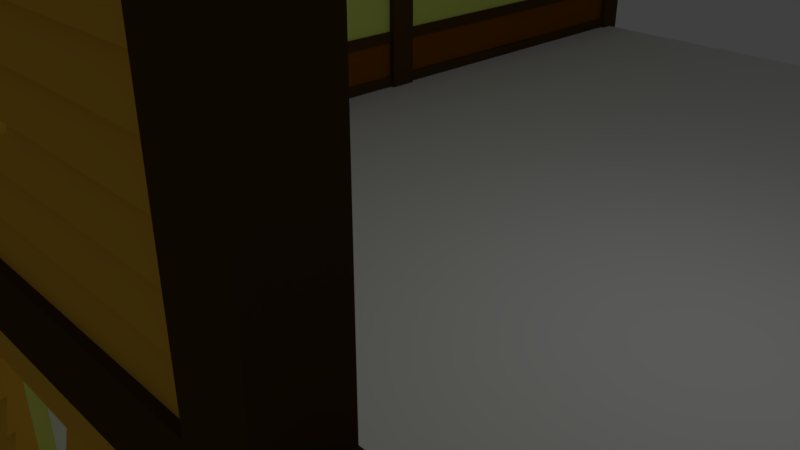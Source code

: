 # Source: Bar.blend  (saved by Blender 2.79.0; exported with 4.5.12 LTS)
import bpy
from mathutils import Matrix  # noqa: F401  (used for matrix-valued properties, if any)

bpy.ops.wm.read_factory_settings(use_empty=True)
scene = bpy.context.scene
scene.name = 'Scene'

# ---- collections
col_collection_1 = bpy.data.collections.new('Collection 1'); scene.collection.children.link(col_collection_1)

# ---- materials (node trees are filled in below, after node groups)
mat_bois = bpy.data.materials.new('Bois')
mat_bois.alpha_threshold = 0.0
mat_bois.use_transparent_shadow = False
mat_bois.diffuse_color = (0.08001, 0.04208, 0.0105, 1.0)
mat_bois.roughness = 0.5
mat_murext_001 = bpy.data.materials.new('MurExt.001')
mat_murext_001.alpha_threshold = 0.0
mat_murext_001.use_transparent_shadow = False
mat_murext_001.diffuse_color = (0.8, 0.4429, 0.04321, 1.0)
mat_murext_001.roughness = 0.5
mat_bois_003 = bpy.data.materials.new('Bois.003')
mat_bois_003.alpha_threshold = 0.0
mat_bois_003.use_transparent_shadow = False
mat_bois_003.diffuse_color = (0.08001, 0.04208, 0.0105, 1.0)
mat_bois_003.roughness = 0.5
mat_bois_004 = bpy.data.materials.new('Bois.004')
mat_bois_004.alpha_threshold = 0.0
mat_bois_004.use_transparent_shadow = False
mat_bois_004.diffuse_color = (0.08001, 0.04208, 0.0105, 1.0)
mat_bois_004.roughness = 0.5
mat_bois_005 = bpy.data.materials.new('Bois.005')
mat_bois_005.alpha_threshold = 0.0
mat_bois_005.use_transparent_shadow = False
mat_bois_005.diffuse_color = (0.08001, 0.04208, 0.0105, 1.0)
mat_bois_005.roughness = 0.5
mat_bois_006 = bpy.data.materials.new('Bois.006')
mat_bois_006.alpha_threshold = 0.0
mat_bois_006.use_transparent_shadow = False
mat_bois_006.diffuse_color = (0.08001, 0.04208, 0.0105, 1.0)
mat_bois_006.roughness = 0.5
mat_windows = bpy.data.materials.new('Windows')
mat_windows.alpha_threshold = 0.0
mat_windows.use_transparent_shadow = False
mat_windows.diffuse_color = (0.2462, 0.1233, 0.0259, 1.0)
mat_windows.roughness = 0.5
mat_bois_007 = bpy.data.materials.new('Bois.007')
mat_bois_007.alpha_threshold = 0.0
mat_bois_007.use_transparent_shadow = False
mat_bois_007.diffuse_color = (0.08001, 0.04208, 0.0105, 1.0)
mat_bois_007.roughness = 0.5
mat_murintdown_001 = bpy.data.materials.new('MurIntDown.001')
mat_murintdown_001.alpha_threshold = 0.0
mat_murintdown_001.use_transparent_shadow = False
mat_murintdown_001.diffuse_color = (0.2266, 0.07524, 0.0, 1.0)
mat_murintdown_001.roughness = 0.5
mat_murext_003 = bpy.data.materials.new('MurExt.003')
mat_murext_003.alpha_threshold = 0.0
mat_murext_003.use_transparent_shadow = False
mat_murext_003.diffuse_color = (0.8, 0.4429, 0.04321, 1.0)
mat_murext_003.roughness = 0.5
mat_murinthaut_001 = bpy.data.materials.new('MurIntHaut.001')
mat_murinthaut_001.alpha_threshold = 0.0
mat_murinthaut_001.use_transparent_shadow = False
mat_murinthaut_001.diffuse_color = (0.7076, 0.8, 0.1551, 1.0)
mat_murinthaut_001.roughness = 0.5
mat_bois_012 = bpy.data.materials.new('Bois.012')
mat_bois_012.alpha_threshold = 0.0
mat_bois_012.use_transparent_shadow = False
mat_bois_012.diffuse_color = (0.08001, 0.04208, 0.0105, 1.0)
mat_bois_012.roughness = 0.5
mat_bois_013 = bpy.data.materials.new('Bois.013')
mat_bois_013.alpha_threshold = 0.0
mat_bois_013.use_transparent_shadow = False
mat_bois_013.diffuse_color = (0.08001, 0.04208, 0.0105, 1.0)
mat_bois_013.roughness = 0.5
mat_murext_007 = bpy.data.materials.new('MurExt.007')
mat_murext_007.alpha_threshold = 0.0
mat_murext_007.use_transparent_shadow = False
mat_murext_007.diffuse_color = (0.8, 0.4429, 0.04321, 1.0)
mat_murext_007.roughness = 0.5
mat_murintdown = bpy.data.materials.new('MurIntDown')
mat_murintdown.alpha_threshold = 0.0
mat_murintdown.use_transparent_shadow = False
mat_murintdown.diffuse_color = (0.2266, 0.07524, 0.0, 1.0)
mat_murintdown.roughness = 0.5
mat_murinthaut = bpy.data.materials.new('MurIntHaut')
mat_murinthaut.alpha_threshold = 0.0
mat_murinthaut.use_transparent_shadow = False
mat_murinthaut.diffuse_color = (0.7076, 0.8, 0.1551, 1.0)
mat_murinthaut.roughness = 0.5
mat_bois_014 = bpy.data.materials.new('Bois.014')
mat_bois_014.alpha_threshold = 0.0
mat_bois_014.use_transparent_shadow = False
mat_bois_014.diffuse_color = (0.08001, 0.04208, 0.0105, 1.0)
mat_bois_014.roughness = 0.5
mat_bois_015 = bpy.data.materials.new('Bois.015')
mat_bois_015.alpha_threshold = 0.0
mat_bois_015.use_transparent_shadow = False
mat_bois_015.diffuse_color = (0.08001, 0.04208, 0.0105, 1.0)
mat_bois_015.roughness = 0.5
mat_bois_016 = bpy.data.materials.new('Bois.016')
mat_bois_016.alpha_threshold = 0.0
mat_bois_016.use_transparent_shadow = False
mat_bois_016.diffuse_color = (0.08001, 0.04208, 0.0105, 1.0)
mat_bois_016.roughness = 0.5
mat_bois_017 = bpy.data.materials.new('Bois.017')
mat_bois_017.alpha_threshold = 0.0
mat_bois_017.use_transparent_shadow = False
mat_bois_017.diffuse_color = (0.08001, 0.04208, 0.0105, 1.0)
mat_bois_017.roughness = 0.5
mat_bois_018 = bpy.data.materials.new('Bois.018')
mat_bois_018.alpha_threshold = 0.0
mat_bois_018.use_transparent_shadow = False
mat_bois_018.diffuse_color = (0.08001, 0.04208, 0.0105, 1.0)
mat_bois_018.roughness = 0.5
mat_windows_003 = bpy.data.materials.new('Windows.003')
mat_windows_003.alpha_threshold = 0.0
mat_windows_003.use_transparent_shadow = False
mat_windows_003.diffuse_color = (0.2462, 0.1233, 0.0259, 1.0)
mat_windows_003.roughness = 0.5
mat_windows_004 = bpy.data.materials.new('Windows.004')
mat_windows_004.alpha_threshold = 0.0
mat_windows_004.use_transparent_shadow = False
mat_windows_004.diffuse_color = (0.2462, 0.1233, 0.0259, 1.0)
mat_windows_004.roughness = 0.5
mat_murintup = bpy.data.materials.new('MurIntUp')
mat_murintup.alpha_threshold = 0.0
mat_murintup.use_transparent_shadow = False
mat_murintup.diffuse_color = (0.7076, 0.8, 0.1551, 1.0)
mat_murintup.roughness = 0.5
mat_murintup_001 = bpy.data.materials.new('MurIntUp.001')
mat_murintup_001.alpha_threshold = 0.0
mat_murintup_001.use_transparent_shadow = False
mat_murintup_001.diffuse_color = (0.7076, 0.8, 0.1551, 1.0)
mat_murintup_001.roughness = 0.5
mat_murext_004 = bpy.data.materials.new('MurExt.004')
mat_murext_004.alpha_threshold = 0.0
mat_murext_004.use_transparent_shadow = False
mat_murext_004.diffuse_color = (0.8, 0.4429, 0.04321, 1.0)
mat_murext_004.roughness = 0.5
mat_windows_006 = bpy.data.materials.new('Windows.006')
mat_windows_006.alpha_threshold = 0.0
mat_windows_006.use_transparent_shadow = False
mat_windows_006.diffuse_color = (0.2462, 0.1233, 0.0259, 1.0)
mat_windows_006.roughness = 0.5
mat_windows_005 = bpy.data.materials.new('Windows.005')
mat_windows_005.alpha_threshold = 0.0
mat_windows_005.use_transparent_shadow = False
mat_windows_005.diffuse_color = (0.2462, 0.1233, 0.0259, 1.0)
mat_windows_005.roughness = 0.5
mat_bois_021 = bpy.data.materials.new('Bois.021')
mat_bois_021.alpha_threshold = 0.0
mat_bois_021.use_transparent_shadow = False
mat_bois_021.diffuse_color = (0.08001, 0.04208, 0.0105, 1.0)
mat_bois_021.roughness = 0.5
mat_bois_022 = bpy.data.materials.new('Bois.022')
mat_bois_022.alpha_threshold = 0.0
mat_bois_022.use_transparent_shadow = False
mat_bois_022.diffuse_color = (0.08001, 0.04208, 0.0105, 1.0)
mat_bois_022.roughness = 0.5
mat_murintup_002 = bpy.data.materials.new('MurIntUp.002')
mat_murintup_002.alpha_threshold = 0.0
mat_murintup_002.use_transparent_shadow = False
mat_murintup_002.diffuse_color = (0.7076, 0.8, 0.1551, 1.0)
mat_murintup_002.roughness = 0.5
mat_murext_005 = bpy.data.materials.new('MurExt.005')
mat_murext_005.alpha_threshold = 0.0
mat_murext_005.use_transparent_shadow = False
mat_murext_005.diffuse_color = (0.8, 0.4429, 0.04321, 1.0)
mat_murext_005.roughness = 0.5
mat_bois_023 = bpy.data.materials.new('Bois.023')
mat_bois_023.alpha_threshold = 0.0
mat_bois_023.use_transparent_shadow = False
mat_bois_023.diffuse_color = (0.08001, 0.04208, 0.0105, 1.0)
mat_bois_023.roughness = 0.5
mat_murext_006 = bpy.data.materials.new('MurExt.006')
mat_murext_006.alpha_threshold = 0.0
mat_murext_006.use_transparent_shadow = False
mat_murext_006.diffuse_color = (0.8, 0.4429, 0.04321, 1.0)
mat_murext_006.roughness = 0.5
mat_murintup_003 = bpy.data.materials.new('MurIntUp.003')
mat_murintup_003.alpha_threshold = 0.0
mat_murintup_003.use_transparent_shadow = False
mat_murintup_003.diffuse_color = (0.7076, 0.8, 0.1551, 1.0)
mat_murintup_003.roughness = 0.5
mat_bois_025 = bpy.data.materials.new('Bois.025')
mat_bois_025.alpha_threshold = 0.0
mat_bois_025.use_transparent_shadow = False
mat_bois_025.diffuse_color = (0.08001, 0.04208, 0.0105, 1.0)
mat_bois_025.roughness = 0.5
mat_bois_026 = bpy.data.materials.new('Bois.026')
mat_bois_026.alpha_threshold = 0.0
mat_bois_026.use_transparent_shadow = False
mat_bois_026.diffuse_color = (0.08001, 0.04208, 0.0105, 1.0)
mat_bois_026.roughness = 0.5
mat_murext_008 = bpy.data.materials.new('MurExt.008')
mat_murext_008.alpha_threshold = 0.0
mat_murext_008.use_transparent_shadow = False
mat_murext_008.diffuse_color = (0.8, 0.4429, 0.04321, 1.0)
mat_murext_008.roughness = 0.5
mat_murext = bpy.data.materials.new('MurExt')
mat_murext.alpha_threshold = 0.0
mat_murext.use_transparent_shadow = False
mat_murext.diffuse_color = (0.8, 0.4429, 0.04321, 1.0)
mat_murext.roughness = 0.5
mat_bois_028 = bpy.data.materials.new('Bois.028')
mat_bois_028.alpha_threshold = 0.0
mat_bois_028.use_transparent_shadow = False
mat_bois_028.diffuse_color = (0.08001, 0.04208, 0.0105, 1.0)
mat_bois_028.roughness = 0.5
mat_bois_030 = bpy.data.materials.new('Bois.030')
mat_bois_030.alpha_threshold = 0.0
mat_bois_030.use_transparent_shadow = False
mat_bois_030.diffuse_color = (0.08001, 0.04208, 0.0105, 1.0)
mat_bois_030.roughness = 0.5
mat_murinthaut_002 = bpy.data.materials.new('MurIntHaut.002')
mat_murinthaut_002.alpha_threshold = 0.0
mat_murinthaut_002.use_transparent_shadow = False
mat_murinthaut_002.diffuse_color = (0.7076, 0.8, 0.1551, 1.0)
mat_murinthaut_002.roughness = 0.5
mat_murintdown_002 = bpy.data.materials.new('MurIntDown.002')
mat_murintdown_002.alpha_threshold = 0.0
mat_murintdown_002.use_transparent_shadow = False
mat_murintdown_002.diffuse_color = (0.2266, 0.07524, 0.0, 1.0)
mat_murintdown_002.roughness = 0.5
mat_bois_001 = bpy.data.materials.new('Bois.001')
mat_bois_001.alpha_threshold = 0.0
mat_bois_001.use_transparent_shadow = False
mat_bois_001.diffuse_color = (0.08001, 0.04208, 0.0105, 1.0)
mat_bois_001.roughness = 0.5

# ---- material node trees

# ---- world
world_world = bpy.data.worlds.new('World'); scene.world = world_world
world_world.color = (0.05088, 0.05088, 0.05088)
world_world.use_sun_shadow = False
world_world.sun_shadow_jitter_overblur = 0.0
world_world.cycles.sampling_method = 'MANUAL'

# ---- cameras
cam_camera = bpy.data.cameras.new('Camera')
cam_camera.clip_end = 100.0
cam_camera.lens = 35.0
cam_camera.sensor_width = 32.0
cam_camera.sensor_height = 18.0
cam_camera.ortho_scale = 7.314
cam_camera.dof.focus_distance = 0.0
cam_camera.dof.aperture_fstop = 128.0

# ---- lights
light_lamp = bpy.data.lights.new('Lamp', 'POINT')
light_lamp.transmission_factor = 0.0
light_lamp.cutoff_distance = 30.0
light_lamp.energy = 100.0
light_lamp.shadow_buffer_clip_start = 1.001
light_lamp.shadow_soft_size = 0.1
light_lamp.shadow_maximum_resolution = 0.006
light_lamp.use_absolute_resolution = True

# ---- meshes
me_cube = bpy.data.meshes.new('Cube')
me_cube.from_pydata([(-1.0, 2.4, -1.0), (-1.0, 2.4, 1.0), (2.4, -1.0, -1.0), (2.4, -1.0, 1.0), (2.4, 2.4, -1.0), (2.4, 2.4, 1.0), (-0.3858, -1.0, 1.0), (-0.3858, -1.0, -1.0), (-1.0, -0.3858, 1.0), (-1.0, -0.3858, -1.0)], [], [(0, 1, 5, 4), (4, 5, 3, 2), (2, 3, 6, 7), (0, 4, 2, 7, 9), (5, 1, 8, 6, 3), (8, 9, 7, 6), (9, 8, 1, 0)])
me_cube.use_remesh_preserve_volume = False
me_cube.use_remesh_preserve_attributes = False
me_cube.use_mirror_vertex_groups = False
me_cube.update()
me_cube_005 = bpy.data.meshes.new('Cube.005')
me_cube_005.from_pydata([(-1.0, -1.0, -1.0), (-1.0, -1.0, 1.0), (-1.0, 1.0, -1.0), (-1.0, 1.0, 1.0), (1.0, -1.0, -1.0), (1.0, -1.0, 1.0), (1.0, 1.0, -1.0), (1.0, 1.0, 1.0)], [], [(0, 1, 3, 2), (2, 3, 7, 6), (6, 7, 5, 4), (4, 5, 1, 0), (2, 6, 4, 0), (7, 3, 1, 5)])
me_cube_005.materials.append(mat_bois)
me_cube_005.use_remesh_preserve_volume = False
me_cube_005.use_remesh_preserve_attributes = False
me_cube_005.use_mirror_vertex_groups = False
me_cube_005.update()
me_cube_006 = bpy.data.meshes.new('Cube.006')
me_cube_006.from_pydata([(-1.0, -1.0, -1.0), (-1.0, -1.0, 1.0), (-1.0, 1.0, -1.0), (-1.0, 1.0, 1.0), (1.0, -1.0, -1.0), (1.0, -1.0, 1.0), (1.0, 1.0, -1.0), (1.0, 1.0, 1.0)], [], [(0, 1, 3, 2), (2, 3, 7, 6), (6, 7, 5, 4), (4, 5, 1, 0), (2, 6, 4, 0), (7, 3, 1, 5)])
me_cube_006.materials.append(mat_bois)
me_cube_006.use_remesh_preserve_volume = False
me_cube_006.use_remesh_preserve_attributes = False
me_cube_006.use_mirror_vertex_groups = False
me_cube_006.update()
me_cube_009 = bpy.data.meshes.new('Cube.009')
me_cube_009.from_pydata([(-2.0, -1.0, -1.0), (-1.0, -1.0, 1.0), (-2.0, 1.0, -1.0), (-1.0, 1.0, 1.0), (1.0, -1.0, -1.0), (1.0, -1.0, 1.0), (1.0, 1.0, -1.0), (1.0, 1.0, 1.0)], [], [(0, 1, 3, 2), (2, 3, 7, 6), (6, 7, 5, 4), (4, 5, 1, 0), (2, 6, 4, 0), (7, 3, 1, 5)])
me_cube_009.materials.append(mat_murext_001)
me_cube_009.use_remesh_preserve_volume = False
me_cube_009.use_remesh_preserve_attributes = False
me_cube_009.use_mirror_vertex_groups = False
me_cube_009.update()
me_cube_014 = bpy.data.meshes.new('Cube.014')
me_cube_014.from_pydata([(-2.0, -1.0, -1.0), (-1.0, -1.0, 1.0), (-2.0, 1.0, -1.0), (-1.0, 1.0, 1.0), (1.0, -1.0, -1.0), (1.0, -1.0, 1.0), (1.0, 1.0, -1.0), (1.0, 1.0, 1.0)], [], [(0, 1, 3, 2), (2, 3, 7, 6), (6, 7, 5, 4), (4, 5, 1, 0), (2, 6, 4, 0), (7, 3, 1, 5)])
me_cube_014.materials.append(mat_murext_001)
me_cube_014.use_remesh_preserve_volume = False
me_cube_014.use_remesh_preserve_attributes = False
me_cube_014.use_mirror_vertex_groups = False
me_cube_014.update()
me_cube_015 = bpy.data.meshes.new('Cube.015')
me_cube_015.from_pydata([(-2.0, -1.0, -1.0), (-1.0, -1.0, 1.0), (-2.0, 1.0, -1.0), (-1.0, 1.0, 1.0), (1.0, -1.0, -1.0), (1.0, -1.0, 1.0), (1.0, 1.0, -1.0), (1.0, 1.0, 1.0)], [], [(0, 1, 3, 2), (2, 3, 7, 6), (6, 7, 5, 4), (4, 5, 1, 0), (2, 6, 4, 0), (7, 3, 1, 5)])
me_cube_015.materials.append(mat_murext_001)
me_cube_015.use_remesh_preserve_volume = False
me_cube_015.use_remesh_preserve_attributes = False
me_cube_015.use_mirror_vertex_groups = False
me_cube_015.update()
me_cube_016 = bpy.data.meshes.new('Cube.016')
me_cube_016.from_pydata([(-2.0, -1.0, -1.0), (-1.0, -1.0, 1.0), (-2.0, 1.0, -1.0), (-1.0, 1.0, 1.0), (1.0, -1.0, -1.0), (1.0, -1.0, 1.0), (1.0, 1.0, -1.0), (1.0, 1.0, 1.0)], [], [(0, 1, 3, 2), (2, 3, 7, 6), (6, 7, 5, 4), (4, 5, 1, 0), (2, 6, 4, 0), (7, 3, 1, 5)])
me_cube_016.materials.append(mat_murext_001)
me_cube_016.use_remesh_preserve_volume = False
me_cube_016.use_remesh_preserve_attributes = False
me_cube_016.use_mirror_vertex_groups = False
me_cube_016.update()
me_cube_017 = bpy.data.meshes.new('Cube.017')
me_cube_017.from_pydata([(-2.0, -1.0, -1.0), (-1.0, -1.0, 1.0), (-2.0, 1.0, -1.0), (-1.0, 1.0, 1.0), (1.0, -1.0, -1.0), (1.0, -1.0, 1.0), (1.0, 1.0, -1.0), (1.0, 1.0, 1.0)], [], [(0, 1, 3, 2), (2, 3, 7, 6), (6, 7, 5, 4), (4, 5, 1, 0), (2, 6, 4, 0), (7, 3, 1, 5)])
me_cube_017.materials.append(mat_murext_001)
me_cube_017.use_remesh_preserve_volume = False
me_cube_017.use_remesh_preserve_attributes = False
me_cube_017.use_mirror_vertex_groups = False
me_cube_017.update()
me_cube_018 = bpy.data.meshes.new('Cube.018')
me_cube_018.from_pydata([(-2.0, -1.0, -1.0), (-1.0, -1.0, 1.0), (-2.0, 1.0, -1.0), (-1.0, 1.0, 1.0), (1.0, -1.0, -1.0), (1.0, -1.0, 1.0), (1.0, 1.0, -1.0), (1.0, 1.0, 1.0)], [], [(0, 1, 3, 2), (2, 3, 7, 6), (6, 7, 5, 4), (4, 5, 1, 0), (2, 6, 4, 0), (7, 3, 1, 5)])
me_cube_018.materials.append(mat_murext_001)
me_cube_018.use_remesh_preserve_volume = False
me_cube_018.use_remesh_preserve_attributes = False
me_cube_018.use_mirror_vertex_groups = False
me_cube_018.update()
me_cube_019 = bpy.data.meshes.new('Cube.019')
me_cube_019.from_pydata([(-2.0, -1.0, -1.0), (-1.0, -1.0, 1.0), (-2.0, 1.0, -1.0), (-1.0, 1.0, 1.0), (1.0, -1.0, -1.0), (1.0, -1.0, 1.0), (1.0, 1.0, -1.0), (1.0, 1.0, 1.0)], [], [(0, 1, 3, 2), (2, 3, 7, 6), (6, 7, 5, 4), (4, 5, 1, 0), (2, 6, 4, 0), (7, 3, 1, 5)])
me_cube_019.materials.append(mat_murext_001)
me_cube_019.use_remesh_preserve_volume = False
me_cube_019.use_remesh_preserve_attributes = False
me_cube_019.use_mirror_vertex_groups = False
me_cube_019.update()
me_cube_020 = bpy.data.meshes.new('Cube.020')
me_cube_020.from_pydata([(-2.0, -1.0, -1.0), (-1.0, -1.0, 1.0), (-2.0, 1.0, -1.0), (-1.0, 1.0, 1.0), (1.0, -1.0, -1.0), (1.0, -1.0, 1.0), (1.0, 1.0, -1.0), (1.0, 1.0, 1.0)], [], [(0, 1, 3, 2), (2, 3, 7, 6), (6, 7, 5, 4), (4, 5, 1, 0), (2, 6, 4, 0), (7, 3, 1, 5)])
me_cube_020.materials.append(mat_murext_001)
me_cube_020.use_remesh_preserve_volume = False
me_cube_020.use_remesh_preserve_attributes = False
me_cube_020.use_mirror_vertex_groups = False
me_cube_020.update()
me_cube_024 = bpy.data.meshes.new('Cube.024')
me_cube_024.from_pydata([(-1.0, -1.0, -1.0), (-1.0, -1.0, 1.0), (-1.0, 1.0, -1.0), (-1.0, 1.0, 1.0), (1.0, -1.0, -1.0), (1.0, -1.0, 1.0), (1.0, 1.0, -1.0), (1.0, 1.0, 1.0)], [], [(0, 1, 3, 2), (2, 3, 7, 6), (6, 7, 5, 4), (4, 5, 1, 0), (2, 6, 4, 0), (7, 3, 1, 5)])
me_cube_024.materials.append(mat_bois_003)
me_cube_024.use_remesh_preserve_volume = False
me_cube_024.use_remesh_preserve_attributes = False
me_cube_024.use_mirror_vertex_groups = False
me_cube_024.update()
me_cube_025 = bpy.data.meshes.new('Cube.025')
me_cube_025.from_pydata([(-1.0, -1.0, -1.0), (-1.0, -1.0, 1.0), (-1.0, 1.0, -1.0), (-1.0, 1.0, 1.0), (1.0, -1.0, -1.0), (1.0, -1.0, 1.0), (1.0, 1.0, -1.0), (1.0, 1.0, 1.0)], [], [(0, 1, 3, 2), (2, 3, 7, 6), (6, 7, 5, 4), (4, 5, 1, 0), (2, 6, 4, 0), (7, 3, 1, 5)])
me_cube_025.materials.append(mat_bois_004)
me_cube_025.use_remesh_preserve_volume = False
me_cube_025.use_remesh_preserve_attributes = False
me_cube_025.use_mirror_vertex_groups = False
me_cube_025.update()
me_cube_026 = bpy.data.meshes.new('Cube.026')
me_cube_026.from_pydata([(-1.0, -1.0, -1.0), (-1.0, -1.0, 1.0), (-1.0, 1.0, -1.0), (-1.0, 1.0, 1.0), (1.0, -1.0, -1.0), (1.0, -1.0, 1.0), (1.0, 1.0, -1.0), (1.0, 1.0, 1.0)], [], [(0, 1, 3, 2), (2, 3, 7, 6), (6, 7, 5, 4), (4, 5, 1, 0), (2, 6, 4, 0), (7, 3, 1, 5)])
me_cube_026.materials.append(mat_bois_005)
me_cube_026.use_remesh_preserve_volume = False
me_cube_026.use_remesh_preserve_attributes = False
me_cube_026.use_mirror_vertex_groups = False
me_cube_026.update()
me_cube_027 = bpy.data.meshes.new('Cube.027')
me_cube_027.from_pydata([(-1.0, -1.0, -1.0), (-1.0, -1.0, 1.0), (-1.0, 1.0, -1.0), (-1.0, 1.0, 1.0), (1.0, -1.0, -1.0), (1.0, -1.0, 1.0), (1.0, 1.0, -1.0), (1.0, 1.0, 1.0)], [], [(0, 1, 3, 2), (2, 3, 7, 6), (6, 7, 5, 4), (4, 5, 1, 0), (2, 6, 4, 0), (7, 3, 1, 5)])
me_cube_027.materials.append(mat_bois_006)
me_cube_027.use_remesh_preserve_volume = False
me_cube_027.use_remesh_preserve_attributes = False
me_cube_027.use_mirror_vertex_groups = False
me_cube_027.update()
me_cube_029 = bpy.data.meshes.new('Cube.029')
me_cube_029.from_pydata([(-1.0, -1.0, -1.0), (-1.0, -1.0, 1.0), (-1.0, 1.0, -1.0), (-1.0, 1.0, 1.0), (1.0, -1.0, -1.0), (1.0, -1.0, 1.0), (1.0, 1.0, -1.0), (1.0, 1.0, 1.0), (-1.0, -1.0, 12.5), (-1.0, -1.0, 14.5), (-1.0, 1.0, 12.5), (-1.0, 1.0, 14.5), (1.0, -1.0, 12.5), (1.0, -1.0, 14.5), (1.0, 1.0, 12.5), (1.0, 1.0, 14.5), (-1.0, 0.9333, -0.75), (-1.0, 0.6667, -0.75), (-1.0, 0.9333, 14.25), (-1.0, 0.6667, 14.25), (1.0, 0.9333, -0.75), (1.0, 0.6667, -0.75), (1.0, 0.9333, 14.25), (1.0, 0.6667, 14.25), (-1.0, -0.6667, -0.75), (-1.0, -0.9333, -0.75), (-1.0, -0.6667, 14.25), (-1.0, -0.9333, 14.25), (1.0, -0.6667, -0.75), (1.0, -0.9333, -0.75), (1.0, -0.6667, 14.25), (1.0, -0.9333, 14.25)], [], [(0, 1, 3, 2), (2, 3, 7, 6), (6, 7, 5, 4), (4, 5, 1, 0), (2, 6, 4, 0), (7, 3, 1, 5), (8, 9, 11, 10), (10, 11, 15, 14), (14, 15, 13, 12), (12, 13, 9, 8), (10, 14, 12, 8), (15, 11, 9, 13), (16, 17, 19, 18), (18, 19, 23, 22), (22, 23, 21, 20), (20, 21, 17, 16), (18, 22, 20, 16), (23, 19, 17, 21), (24, 25, 27, 26), (26, 27, 31, 30), (30, 31, 29, 28), (28, 29, 25, 24), (26, 30, 28, 24), (31, 27, 25, 29)])
me_cube_029.materials.append(mat_windows)
me_cube_029.use_remesh_preserve_volume = False
me_cube_029.use_remesh_preserve_attributes = False
me_cube_029.use_mirror_vertex_groups = False
me_cube_029.update()
me_cube_030 = bpy.data.meshes.new('Cube.030')
me_cube_030.from_pydata([(-1.0, -1.0, -1.0), (-1.0, -1.0, 1.0), (-1.0, 1.0, -1.0), (-1.0, 1.0, 1.0), (1.0, -1.0, -1.0), (1.0, -1.0, 1.0), (1.0, 1.0, -1.0), (1.0, 1.0, 1.0), (-1.0, -1.0, 12.5), (-1.0, -1.0, 14.5), (-1.0, 1.0, 12.5), (-1.0, 1.0, 14.5), (1.0, -1.0, 12.5), (1.0, -1.0, 14.5), (1.0, 1.0, 12.5), (1.0, 1.0, 14.5), (-1.0, 0.9333, -0.75), (-1.0, 0.6667, -0.75), (-1.0, 0.9333, 14.25), (-1.0, 0.6667, 14.25), (1.0, 0.9333, -0.75), (1.0, 0.6667, -0.75), (1.0, 0.9333, 14.25), (1.0, 0.6667, 14.25), (-1.0, -0.6667, -0.75), (-1.0, -0.9333, -0.75), (-1.0, -0.6667, 14.25), (-1.0, -0.9333, 14.25), (1.0, -0.6667, -0.75), (1.0, -0.9333, -0.75), (1.0, -0.6667, 14.25), (1.0, -0.9333, 14.25)], [], [(0, 1, 3, 2), (2, 3, 7, 6), (6, 7, 5, 4), (4, 5, 1, 0), (2, 6, 4, 0), (7, 3, 1, 5), (8, 9, 11, 10), (10, 11, 15, 14), (14, 15, 13, 12), (12, 13, 9, 8), (10, 14, 12, 8), (15, 11, 9, 13), (16, 17, 19, 18), (18, 19, 23, 22), (22, 23, 21, 20), (20, 21, 17, 16), (18, 22, 20, 16), (23, 19, 17, 21), (24, 25, 27, 26), (26, 27, 31, 30), (30, 31, 29, 28), (28, 29, 25, 24), (26, 30, 28, 24), (31, 27, 25, 29)])
me_cube_030.materials.append(mat_windows)
me_cube_030.use_remesh_preserve_volume = False
me_cube_030.use_remesh_preserve_attributes = False
me_cube_030.use_mirror_vertex_groups = False
me_cube_030.update()
me_cube_035 = bpy.data.meshes.new('Cube.035')
me_cube_035.from_pydata([(-1.0, -1.0, -1.0), (-1.0, -1.0, 1.0), (-1.0, 1.0, -1.0), (-1.0, 1.0, 1.0), (1.0, -1.0, -1.0), (1.0, -1.0, 1.0), (1.0, 1.0, -1.0), (1.0, 1.0, 1.0)], [], [(0, 1, 3, 2), (2, 3, 7, 6), (6, 7, 5, 4), (4, 5, 1, 0), (2, 6, 4, 0), (7, 3, 1, 5)])
me_cube_035.materials.append(mat_bois)
me_cube_035.use_remesh_preserve_volume = False
me_cube_035.use_remesh_preserve_attributes = False
me_cube_035.use_mirror_vertex_groups = False
me_cube_035.update()
me_cube_034 = bpy.data.meshes.new('Cube.034')
me_cube_034.from_pydata([(-1.0, -1.0, -1.0), (-1.0, -1.0, 1.0), (-1.0, 1.0, -1.0), (-1.0, 1.0, 1.0), (1.0, -1.0, -1.0), (1.0, -1.0, 1.0), (1.0, 1.0, -1.0), (1.0, 1.0, 1.0)], [], [(0, 1, 3, 2), (2, 3, 7, 6), (6, 7, 5, 4), (4, 5, 1, 0), (2, 6, 4, 0), (7, 3, 1, 5)])
me_cube_034.materials.append(mat_bois_007)
me_cube_034.use_remesh_preserve_volume = False
me_cube_034.use_remesh_preserve_attributes = False
me_cube_034.use_mirror_vertex_groups = False
me_cube_034.update()
me_cube_033 = bpy.data.meshes.new('Cube.033')
me_cube_033.from_pydata([(-1.0, -1.0, -1.0), (-1.0, -1.0, -0.1), (-1.0, 1.0, -1.0), (-1.0, 1.0, -0.1), (1.0, -1.0, -1.0), (1.0, -1.0, -0.1), (1.0, 1.0, -1.0), (1.0, 1.0, -0.1)], [], [(0, 1, 3, 2), (2, 3, 7, 6), (6, 7, 5, 4), (4, 5, 1, 0), (2, 6, 4, 0), (7, 3, 1, 5)])
me_cube_033.materials.append(mat_murintdown_001)
me_cube_033.use_remesh_preserve_volume = False
me_cube_033.use_remesh_preserve_attributes = False
me_cube_033.use_mirror_vertex_groups = False
me_cube_033.update()
me_cube_032 = bpy.data.meshes.new('Cube.032')
me_cube_032.from_pydata([(-2.0, -1.0, -1.0), (-1.0, -1.0, 1.0), (-2.0, 1.0, -1.0), (-1.0, 1.0, 1.0), (1.0, -1.0, -1.0), (1.0, -1.0, 1.0), (1.0, 1.0, -1.0), (1.0, 1.0, 1.0), (-2.0, -1.0, 1.0), (-1.0, -1.0, 3.0), (-2.0, 1.0, 1.0), (-1.0, 1.0, 3.0), (1.0, -1.0, 1.0), (1.0, -1.0, 3.0), (1.0, 1.0, 1.0), (1.0, 1.0, 3.0), (-2.0, -1.0, 3.0), (-1.0, -1.0, 5.0), (-2.0, 1.0, 3.0), (-1.0, 1.0, 5.0), (1.0, -1.0, 3.0), (1.0, -1.0, 5.0), (1.0, 1.0, 3.0), (1.0, 1.0, 5.0), (-2.0, -1.0, 5.0), (-1.0, -1.0, 7.0), (-2.0, 1.0, 5.0), (-1.0, 1.0, 7.0), (1.0, -1.0, 5.0), (1.0, -1.0, 7.0), (1.0, 1.0, 5.0), (1.0, 1.0, 7.0), (-2.0, -1.0, 7.0), (-1.0, -1.0, 9.0), (-2.0, 1.0, 7.0), (-1.0, 1.0, 9.0), (1.0, -1.0, 7.0), (1.0, -1.0, 9.0), (1.0, 1.0, 7.0), (1.0, 1.0, 9.0), (-2.0, -1.0, 9.0), (-1.0, -1.0, 11.0), (-2.0, 1.0, 9.0), (-1.0, 1.0, 11.0), (1.0, -1.0, 9.0), (1.0, -1.0, 11.0), (1.0, 1.0, 9.0), (1.0, 1.0, 11.0), (-2.0, -1.0, 11.0), (-1.0, -1.0, 13.0), (-2.0, 1.0, 11.0), (-1.0, 1.0, 13.0), (1.0, -1.0, 11.0), (1.0, -1.0, 13.0), (1.0, 1.0, 11.0), (1.0, 1.0, 13.0), (-2.0, -1.0, 13.0), (-1.0, -1.0, 15.0), (-2.0, 1.0, 13.0), (-1.0, 1.0, 15.0), (1.0, -1.0, 13.0), (1.0, -1.0, 15.0), (1.0, 1.0, 13.0), (1.0, 1.0, 15.0)], [], [(0, 1, 3, 2), (2, 3, 7, 6), (6, 7, 5, 4), (4, 5, 1, 0), (2, 6, 4, 0), (7, 3, 1, 5), (8, 9, 11, 10), (10, 11, 15, 14), (14, 15, 13, 12), (12, 13, 9, 8), (10, 14, 12, 8), (15, 11, 9, 13), (16, 17, 19, 18), (18, 19, 23, 22), (22, 23, 21, 20), (20, 21, 17, 16), (18, 22, 20, 16), (23, 19, 17, 21), (24, 25, 27, 26), (26, 27, 31, 30), (30, 31, 29, 28), (28, 29, 25, 24), (26, 30, 28, 24), (31, 27, 25, 29), (32, 33, 35, 34), (34, 35, 39, 38), (38, 39, 37, 36), (36, 37, 33, 32), (34, 38, 36, 32), (39, 35, 33, 37), (40, 41, 43, 42), (42, 43, 47, 46), (46, 47, 45, 44), (44, 45, 41, 40), (42, 46, 44, 40), (47, 43, 41, 45), (48, 49, 51, 50), (50, 51, 55, 54), (54, 55, 53, 52), (52, 53, 49, 48), (50, 54, 52, 48), (55, 51, 49, 53), (56, 57, 59, 58), (58, 59, 63, 62), (62, 63, 61, 60), (60, 61, 57, 56), (58, 62, 60, 56), (63, 59, 57, 61)])
me_cube_032.materials.append(mat_murext_003)
me_cube_032.use_remesh_preserve_volume = False
me_cube_032.use_remesh_preserve_attributes = False
me_cube_032.use_mirror_vertex_groups = False
me_cube_032.update()
me_cube_031 = bpy.data.meshes.new('Cube.031')
me_cube_031.from_pydata([(-1.0, -1.0, -0.1), (-1.0, -1.0, 1.0), (-1.0, 1.0, -0.1), (-1.0, 1.0, 1.0), (1.0, -1.0, -0.1), (1.0, -1.0, 1.0), (1.0, 1.0, -0.1), (1.0, 1.0, 1.0)], [], [(0, 1, 3, 2), (2, 3, 7, 6), (6, 7, 5, 4), (4, 5, 1, 0), (2, 6, 4, 0), (7, 3, 1, 5)])
me_cube_031.materials.append(mat_murinthaut_001)
me_cube_031.use_remesh_preserve_volume = False
me_cube_031.use_remesh_preserve_attributes = False
me_cube_031.use_mirror_vertex_groups = False
me_cube_031.update()
me_cube_037 = bpy.data.meshes.new('Cube.037')
me_cube_037.from_pydata([(-1.0, -1.0, -1.0), (-1.0, -1.0, 1.0), (-1.0, 1.0, -1.0), (-1.0, 1.0, 1.0), (1.0, -1.0, -1.0), (1.0, -1.0, 1.0), (1.0, 1.0, -1.0), (1.0, 1.0, 1.0)], [], [(0, 1, 3, 2), (2, 3, 7, 6), (6, 7, 5, 4), (4, 5, 1, 0), (2, 6, 4, 0), (7, 3, 1, 5)])
me_cube_037.materials.append(mat_bois_012)
me_cube_037.use_remesh_preserve_volume = False
me_cube_037.use_remesh_preserve_attributes = False
me_cube_037.use_mirror_vertex_groups = False
me_cube_037.update()
me_cube_038 = bpy.data.meshes.new('Cube.038')
me_cube_038.from_pydata([(-1.0, -1.0, -1.0), (-1.0, -1.0, 1.0), (-1.0, 1.0, -1.0), (-1.0, 1.0, 1.0), (1.0, -1.0, -1.0), (1.0, -1.0, 1.0), (1.0, 1.0, -1.0), (1.0, 1.0, 1.0)], [], [(0, 1, 3, 2), (2, 3, 7, 6), (6, 7, 5, 4), (4, 5, 1, 0), (2, 6, 4, 0), (7, 3, 1, 5)])
me_cube_038.materials.append(mat_bois_013)
me_cube_038.use_remesh_preserve_volume = False
me_cube_038.use_remesh_preserve_attributes = False
me_cube_038.use_mirror_vertex_groups = False
me_cube_038.update()
me_cube_021 = bpy.data.meshes.new('Cube.021')
me_cube_021.from_pydata([(-2.0, -1.0, -1.0), (-1.0, -1.0, 1.0), (-2.0, 1.0, -1.0), (-1.0, 1.0, 1.0), (1.0, -1.0, -1.0), (1.0, -1.0, 1.0), (1.0, 1.0, -1.0), (1.0, 1.0, 1.0), (-2.0, -1.0, 1.0), (-1.0, -1.0, 3.0), (-2.0, 1.0, 1.0), (-1.0, 1.0, 3.0), (1.0, -1.0, 1.0), (1.0, -1.0, 3.0), (1.0, 1.0, 1.0), (1.0, 1.0, 3.0), (-2.0, -1.0, 3.0), (-1.0, -1.0, 5.0), (-2.0, 1.0, 3.0), (-1.0, 1.0, 5.0), (1.0, -1.0, 3.0), (1.0, -1.0, 5.0), (1.0, 1.0, 3.0), (1.0, 1.0, 5.0), (-2.0, -1.0, 5.0), (-1.0, -1.0, 7.0), (-2.0, 1.0, 5.0), (-1.0, 1.0, 7.0), (1.0, -1.0, 5.0), (1.0, -1.0, 7.0), (1.0, 1.0, 5.0), (1.0, 1.0, 7.0), (-2.0, -1.0, 7.0), (-1.0, -1.0, 9.0), (-2.0, 1.0, 7.0), (-1.0, 1.0, 9.0), (1.0, -1.0, 7.0), (1.0, -1.0, 9.0), (1.0, 1.0, 7.0), (1.0, 1.0, 9.0), (-2.0, -1.0, 9.0), (-1.0, -1.0, 11.0), (-2.0, 1.0, 9.0), (-1.0, 1.0, 11.0), (1.0, -1.0, 9.0), (1.0, -1.0, 11.0), (1.0, 1.0, 9.0), (1.0, 1.0, 11.0), (-2.0, -1.0, 11.0), (-1.0, -1.0, 13.0), (-2.0, 1.0, 11.0), (-1.0, 1.0, 13.0), (1.0, -1.0, 11.0), (1.0, -1.0, 13.0), (1.0, 1.0, 11.0), (1.0, 1.0, 13.0), (-2.0, -1.0, 13.0), (-1.0, -1.0, 15.0), (-2.0, 1.0, 13.0), (-1.0, 1.0, 15.0), (1.0, -1.0, 13.0), (1.0, -1.0, 15.0), (1.0, 1.0, 13.0), (1.0, 1.0, 15.0), (1.0, -0.1143, 7.022), (1.0, -0.1143, 7.0), (1.0, -0.1143, 7.0), (1.0, -0.1143, 5.0), (-2.0, -0.1143, 5.0), (1.0, -0.1143, 5.0), (-1.0, -0.1143, 5.0), (-1.36, -0.1143, 4.28), (1.0, -0.1143, 4.28), (1.0, -0.1143, 11.96), (1.0, -0.1143, 11.0), (-1.52, -0.1143, 11.96), (-2.0, -0.1143, 11.0), (-1.0, -0.1143, 11.0), (-2.0, -0.1143, 9.0), (1.0, -0.1143, 11.0), (1.0, -0.1143, 9.0), (1.0, -0.1143, 9.0), (-1.0, -0.1143, 9.0), (-2.0, -0.1143, 7.0), (-1.0, -0.1143, 7.0), (-1.36, -0.4571, 4.28), (1.0, -0.4571, 4.28), (1.0, -0.4571, 11.96), (1.0, -0.4571, 11.0), (-1.52, -0.4571, 11.96), (-2.0, -0.4571, 11.0), (-1.0, -0.4571, 11.0), (1.0, -0.4571, 11.0), (1.0, -0.4571, 9.218), (-2.0, -0.4571, 9.0), (1.0, -0.4571, 9.0), (1.0, -0.4571, 9.0), (-1.0, -0.4571, 9.0), (1.0, -0.4571, 7.0), (-2.0, -0.4571, 7.0), (1.0, -0.4571, 7.0), (-1.0, -0.4571, 7.0), (1.0, -0.4571, 5.0), (-2.0, -0.4571, 5.0), (1.0, -0.4571, 5.0), (-1.0, -0.4571, 5.0), (1.0, 0.4571, 7.022), (1.0, 0.4571, 7.0), (1.0, 0.4571, 5.0), (1.0, 0.4571, 7.0), (-2.0, 0.4571, 5.0), (1.0, 0.4571, 5.0), (1.0, 0.4571, 4.28), (-1.0, 0.4571, 5.0), (-1.36, 0.4571, 4.28), (1.0, 0.4571, 11.96), (1.0, 0.4571, 11.0), (-1.52, 0.4571, 11.96), (-2.0, 0.4571, 11.0), (1.0, 0.4571, 11.0), (-1.0, 0.4571, 11.0), (1.0, 0.4571, 9.0), (-2.0, 0.4571, 9.0), (1.0, 0.4571, 9.0), (-1.0, 0.4571, 9.0), (-2.0, 0.4571, 7.0), (-1.0, 0.4571, 7.0), (1.0, 0.1143, 4.28), (-1.36, 0.1143, 4.28), (1.0, 0.1143, 11.96), (1.0, 0.1143, 11.0), (-1.52, 0.1143, 11.96), (-2.0, 0.1143, 11.0), (1.0, 0.1143, 11.0), (-1.0, 0.1143, 11.0), (1.0, 0.1143, 9.218), (1.0, 0.1143, 9.0), (-2.0, 0.1143, 9.0), (1.0, 0.1143, 9.0), (1.0, 0.1143, 7.428), (-1.0, 0.1143, 9.0), (-2.0, 0.1143, 7.0), (1.0, 0.1143, 7.0), (-1.0, 0.1143, 7.0), (1.0, 0.1143, 5.0), (1.0, 0.1143, 7.0), (-2.0, 0.1143, 5.0), (1.0, 0.1143, 5.0), (-1.0, 0.1143, 5.0)], [], [(0, 1, 3, 2), (2, 3, 7, 6), (6, 7, 5, 4), (4, 5, 1, 0), (2, 6, 4, 0), (7, 3, 1, 5), (8, 9, 11, 10), (10, 11, 15, 14), (14, 15, 13, 12), (12, 13, 9, 8), (10, 14, 12, 8), (15, 11, 9, 13), (16, 17, 105, 85, 71, 70, 148, 128, 114, 113, 19, 18), (18, 19, 23, 22), (22, 23, 111, 112, 127, 147, 69, 72, 86, 104, 21, 20), (20, 21, 17, 16), (18, 22, 20, 16), (23, 19, 113, 111), (24, 25, 101, 103), (26, 27, 31, 30), (30, 31, 109, 108), (28, 29, 25, 24), (26, 30, 108, 110), (31, 27, 126, 109), (32, 33, 97, 99), (34, 35, 39, 38), (38, 39, 123, 106, 107), (36, 37, 33, 32), (34, 38, 107, 125), (39, 35, 124, 123), (40, 41, 91, 94), (42, 43, 47, 46), (46, 47, 119, 121), (44, 45, 41, 40), (42, 46, 121, 122), (47, 43, 120, 119), (48, 49, 51, 50, 118, 117, 131, 132, 76, 75, 89, 90), (50, 51, 55, 54), (54, 55, 53, 52, 88, 87, 73, 74, 130, 129, 115, 116), (52, 53, 49, 48), (50, 54, 116, 118), (55, 51, 49, 53), (56, 57, 59, 58), (58, 59, 63, 62), (62, 63, 61, 60), (60, 61, 57, 56), (58, 62, 60, 56), (63, 59, 57, 61), (86, 85, 105, 104), (102, 103, 101, 100), (89, 87, 88, 90), (92, 93, 95, 94, 91), (97, 96, 98, 99), (72, 71, 85, 86), (103, 102, 28, 24), (83, 82, 140, 141), (68, 84, 143, 146), (78, 77, 134, 137), (94, 95, 44, 40), (100, 101, 25, 29), (95, 93, 92, 45, 44), (99, 98, 36, 32), (96, 97, 33, 37), (98, 96, 37, 36), (90, 88, 52, 48), (92, 91, 41, 45), (102, 100, 29, 28), (75, 73, 87, 89), (78, 80, 79, 77), (71, 72, 69, 70), (67, 66, 84, 68), (65, 64, 81, 82, 83), (73, 75, 76, 74), (104, 105, 17, 21), (145, 144, 146, 143), (127, 128, 148, 147), (142, 141, 140, 138, 139), (131, 129, 130, 132), (133, 135, 136, 137, 134), (112, 114, 128, 127), (146, 144, 67, 68), (125, 124, 35, 34), (137, 136, 80, 78), (145, 143, 84, 66), (136, 135, 133, 79, 80), (141, 142, 65, 83), (138, 140, 82, 81), (142, 139, 138, 81, 64, 65), (132, 130, 74, 76), (133, 134, 77, 79), (144, 145, 66, 67), (110, 126, 27, 26), (117, 115, 129, 131), (122, 121, 119, 120), (114, 112, 111, 113), (108, 109, 126, 110), (106, 123, 124, 125, 107), (115, 117, 118, 116), (147, 148, 70, 69), (122, 120, 43, 42)])
me_cube_021.materials.append(mat_murext_007)
me_cube_021.use_remesh_preserve_volume = False
me_cube_021.use_remesh_preserve_attributes = False
me_cube_021.use_mirror_vertex_groups = False
me_cube_021.update()
me_cube_008 = bpy.data.meshes.new('Cube.008')
me_cube_008.from_pydata([(-1.0, -1.0, -1.0), (-1.0, -1.0, -0.1), (-1.0, 1.0, -1.0), (-1.0, 1.0, -0.1), (1.0, -1.0, -1.0), (1.0, -1.0, -0.1), (1.0, 1.0, -1.0), (1.0, 1.0, -0.1), (1.0, -0.1143, -0.34), (1.0, -0.1143, -0.1), (-1.0, -0.1143, -0.34), (-1.0, -0.1143, -0.1), (1.0, -0.4571, -0.34), (-1.0, -0.4571, -0.34), (1.0, -0.4571, -0.1), (-1.0, -0.4571, -0.1), (1.0, 0.4571, -0.1), (1.0, 0.4571, -0.34), (-1.0, 0.4571, -0.1), (-1.0, 0.4571, -0.34), (1.0, 0.1143, -0.34), (-1.0, 0.1143, -0.34), (1.0, 0.1143, -0.1), (-1.0, 0.1143, -0.1)], [], [(0, 1, 15, 13, 10, 11, 23, 21, 19, 18, 3, 2), (2, 3, 7, 6), (6, 7, 16, 17, 20, 22, 9, 8, 12, 14, 5, 4), (4, 5, 1, 0), (2, 6, 4, 0), (7, 3, 18, 16), (14, 15, 1, 5), (10, 8, 9, 11), (12, 13, 15, 14), (8, 10, 13, 12), (22, 23, 11, 9), (19, 17, 16, 18), (20, 21, 23, 22), (17, 19, 21, 20)])
me_cube_008.materials.append(mat_murintdown)
me_cube_008.use_remesh_preserve_volume = False
me_cube_008.use_remesh_preserve_attributes = False
me_cube_008.use_mirror_vertex_groups = False
me_cube_008.update()
me_cube_007 = bpy.data.meshes.new('Cube.007')
me_cube_007.from_pydata([(-1.0, -1.0, -1.0), (-1.0, -1.0, 1.0), (-1.0, 1.0, -1.0), (-1.0, 1.0, 1.0), (1.0, -1.0, -1.0), (1.0, -1.0, 1.0), (1.0, 1.0, -1.0), (1.0, 1.0, 1.0), (1.0, 0.4571, -1.0), (1.0, 0.4571, 1.0), (-1.0, 0.4571, 1.0), (-1.0, 0.4571, -1.0), (1.0, 0.1143, -1.0), (1.0, 0.1143, 1.0), (-1.0, 0.1143, 1.0), (-1.0, 0.1143, -1.0), (1.0, -0.1143, 1.0), (-1.0, -0.1143, 1.0), (-1.0, -0.1143, -1.0), (1.0, -0.1143, -1.0), (1.0, -0.4571, 1.0), (-1.0, -0.4571, 1.0), (-1.0, -0.4571, -1.0), (1.0, -0.4571, -1.0)], [], [(0, 1, 21, 22), (2, 3, 7, 6), (6, 7, 9, 8), (4, 5, 1, 0), (2, 6, 8, 11), (7, 3, 10, 9), (13, 14, 17, 16), (12, 13, 16, 19), (11, 10, 3, 2), (8, 9, 10, 11), (12, 15, 14, 13), (15, 12, 19, 18), (20, 21, 1, 5), (18, 17, 14, 15), (19, 16, 17, 18), (23, 22, 21, 20), (22, 23, 4, 0), (23, 20, 5, 4)])
me_cube_007.materials.append(mat_bois)
me_cube_007.use_remesh_preserve_volume = False
me_cube_007.use_remesh_preserve_attributes = False
me_cube_007.use_mirror_vertex_groups = False
me_cube_007.update()
me_cube_023 = bpy.data.meshes.new('Cube.023')
me_cube_023.from_pydata([(-1.0, -1.0, -0.1), (-1.0, -1.0, 1.0), (-1.0, 1.0, -0.1), (-1.0, 1.0, 1.0), (1.0, -1.0, -0.1), (1.0, -1.0, 1.0), (1.0, 1.0, -0.1), (1.0, 1.0, 1.0), (1.0, -0.1143, -0.1), (-1.0, -0.1143, -0.1), (1.0, -0.1143, 0.62), (-1.0, -0.1143, 0.62), (1.0, -0.4571, 0.62), (-1.0, -0.4571, 0.62), (1.0, -0.4571, -0.1), (-1.0, -0.4571, -0.1), (-1.0, 0.4571, -0.1), (1.0, 0.4571, -0.1), (1.0, 0.4571, 0.62), (-1.0, 0.4571, 0.62), (1.0, 0.1143, 0.62), (-1.0, 0.1143, 0.62), (-1.0, 0.1143, -0.1), (1.0, 0.1143, -0.1)], [], [(0, 1, 3, 2, 16, 19, 21, 22, 9, 11, 13, 15), (2, 3, 7, 6), (6, 7, 5, 4, 14, 12, 10, 8, 23, 20, 18, 17), (4, 5, 1, 0), (2, 6, 17, 16), (7, 3, 1, 5), (11, 10, 12, 13), (10, 11, 9, 8), (13, 12, 14, 15), (15, 14, 4, 0), (19, 18, 20, 21), (18, 19, 16, 17), (21, 20, 23, 22), (22, 23, 8, 9)])
me_cube_023.materials.append(mat_murinthaut)
me_cube_023.use_remesh_preserve_volume = False
me_cube_023.use_remesh_preserve_attributes = False
me_cube_023.use_mirror_vertex_groups = False
me_cube_023.update()
me_cube_039 = bpy.data.meshes.new('Cube.039')
me_cube_039.from_pydata([(-1.0, -1.0, -1.0), (-1.0, -1.0, 1.0), (-1.0, 1.0, -1.0), (-1.0, 1.0, 1.0), (1.0, -1.0, -1.0), (1.0, -1.0, 1.0), (1.0, 1.0, -1.0), (1.0, 1.0, 1.0)], [], [(0, 1, 3, 2), (2, 3, 7, 6), (6, 7, 5, 4), (4, 5, 1, 0), (2, 6, 4, 0), (7, 3, 1, 5)])
me_cube_039.materials.append(mat_bois_014)
me_cube_039.use_remesh_preserve_volume = False
me_cube_039.use_remesh_preserve_attributes = False
me_cube_039.use_mirror_vertex_groups = False
me_cube_039.update()
me_cube_040 = bpy.data.meshes.new('Cube.040')
me_cube_040.from_pydata([(-1.0, -1.0, -1.0), (-1.0, -1.0, 1.0), (-1.0, 1.0, -1.0), (-1.0, 1.0, 1.0), (1.0, -1.0, -1.0), (1.0, -1.0, 1.0), (1.0, 1.0, -1.0), (1.0, 1.0, 1.0)], [], [(0, 1, 3, 2), (2, 3, 7, 6), (6, 7, 5, 4), (4, 5, 1, 0), (2, 6, 4, 0), (7, 3, 1, 5)])
me_cube_040.materials.append(mat_bois_015)
me_cube_040.use_remesh_preserve_volume = False
me_cube_040.use_remesh_preserve_attributes = False
me_cube_040.use_mirror_vertex_groups = False
me_cube_040.update()
me_cube_041 = bpy.data.meshes.new('Cube.041')
me_cube_041.from_pydata([(-1.0, -1.0, -1.0), (-1.0, -1.0, 1.0), (-1.0, 1.0, -1.0), (-1.0, 1.0, 1.0), (1.0, -1.0, -1.0), (1.0, -1.0, 1.0), (1.0, 1.0, -1.0), (1.0, 1.0, 1.0)], [], [(0, 1, 3, 2), (2, 3, 7, 6), (6, 7, 5, 4), (4, 5, 1, 0), (2, 6, 4, 0), (7, 3, 1, 5)])
me_cube_041.materials.append(mat_bois_016)
me_cube_041.use_remesh_preserve_volume = False
me_cube_041.use_remesh_preserve_attributes = False
me_cube_041.use_mirror_vertex_groups = False
me_cube_041.update()
me_cube_042 = bpy.data.meshes.new('Cube.042')
me_cube_042.from_pydata([(-1.0, -1.0, -1.0), (-1.0, -1.0, 1.0), (-1.0, 1.0, -1.0), (-1.0, 1.0, 1.0), (1.0, -1.0, -1.0), (1.0, -1.0, 1.0), (1.0, 1.0, -1.0), (1.0, 1.0, 1.0)], [], [(0, 1, 3, 2), (2, 3, 7, 6), (6, 7, 5, 4), (4, 5, 1, 0), (2, 6, 4, 0), (7, 3, 1, 5)])
me_cube_042.materials.append(mat_bois_017)
me_cube_042.use_remesh_preserve_volume = False
me_cube_042.use_remesh_preserve_attributes = False
me_cube_042.use_mirror_vertex_groups = False
me_cube_042.update()
me_cube_043 = bpy.data.meshes.new('Cube.043')
me_cube_043.from_pydata([(-1.0, -1.0, -1.0), (-1.0, -1.0, 1.0), (-1.0, 1.0, -1.0), (-1.0, 1.0, 1.0), (1.0, -1.0, -1.0), (1.0, -1.0, 1.0), (1.0, 1.0, -1.0), (1.0, 1.0, 1.0)], [], [(0, 1, 3, 2), (2, 3, 7, 6), (6, 7, 5, 4), (4, 5, 1, 0), (2, 6, 4, 0), (7, 3, 1, 5)])
me_cube_043.materials.append(mat_bois_018)
me_cube_043.use_remesh_preserve_volume = False
me_cube_043.use_remesh_preserve_attributes = False
me_cube_043.use_mirror_vertex_groups = False
me_cube_043.update()
me_cube_044 = bpy.data.meshes.new('Cube.044')
me_cube_044.from_pydata([(-1.0, -1.0, -1.0), (-1.0, -1.0, 1.0), (-1.0, 1.0, -1.0), (-1.0, 1.0, 1.0), (1.0, -1.0, -1.0), (1.0, -1.0, 1.0), (1.0, 1.0, -1.0), (1.0, 1.0, 1.0), (-1.0, -1.0, 12.5), (-1.0, -1.0, 14.5), (-1.0, 1.0, 12.5), (-1.0, 1.0, 14.5), (1.0, -1.0, 12.5), (1.0, -1.0, 14.5), (1.0, 1.0, 12.5), (1.0, 1.0, 14.5), (-1.0, 0.9333, -0.75), (-1.0, 0.6667, -0.75), (-1.0, 0.9333, 14.25), (-1.0, 0.6667, 14.25), (1.0, 0.9333, -0.75), (1.0, 0.6667, -0.75), (1.0, 0.9333, 14.25), (1.0, 0.6667, 14.25), (-1.0, -0.6667, -0.75), (-1.0, -0.9333, -0.75), (-1.0, -0.6667, 14.25), (-1.0, -0.9333, 14.25), (1.0, -0.6667, -0.75), (1.0, -0.9333, -0.75), (1.0, -0.6667, 14.25), (1.0, -0.9333, 14.25)], [], [(0, 1, 3, 2), (2, 3, 7, 6), (6, 7, 5, 4), (4, 5, 1, 0), (2, 6, 4, 0), (7, 3, 1, 5), (8, 9, 11, 10), (10, 11, 15, 14), (14, 15, 13, 12), (12, 13, 9, 8), (10, 14, 12, 8), (15, 11, 9, 13), (16, 17, 19, 18), (18, 19, 23, 22), (22, 23, 21, 20), (20, 21, 17, 16), (18, 22, 20, 16), (23, 19, 17, 21), (24, 25, 27, 26), (26, 27, 31, 30), (30, 31, 29, 28), (28, 29, 25, 24), (26, 30, 28, 24), (31, 27, 25, 29)])
me_cube_044.materials.append(mat_windows_003)
me_cube_044.use_remesh_preserve_volume = False
me_cube_044.use_remesh_preserve_attributes = False
me_cube_044.use_mirror_vertex_groups = False
me_cube_044.update()
me_cube_045 = bpy.data.meshes.new('Cube.045')
me_cube_045.from_pydata([(-1.0, -1.0, -1.0), (-1.0, -1.0, 1.0), (-1.0, 1.0, -1.0), (-1.0, 1.0, 1.0), (1.0, -1.0, -1.0), (1.0, -1.0, 1.0), (1.0, 1.0, -1.0), (1.0, 1.0, 1.0), (-1.0, -1.0, 12.5), (-1.0, -1.0, 14.5), (-1.0, 1.0, 12.5), (-1.0, 1.0, 14.5), (1.0, -1.0, 12.5), (1.0, -1.0, 14.5), (1.0, 1.0, 12.5), (1.0, 1.0, 14.5), (-1.0, 0.9333, -0.75), (-1.0, 0.6667, -0.75), (-1.0, 0.9333, 14.25), (-1.0, 0.6667, 14.25), (1.0, 0.9333, -0.75), (1.0, 0.6667, -0.75), (1.0, 0.9333, 14.25), (1.0, 0.6667, 14.25), (-1.0, -0.6667, -0.75), (-1.0, -0.9333, -0.75), (-1.0, -0.6667, 14.25), (-1.0, -0.9333, 14.25), (1.0, -0.6667, -0.75), (1.0, -0.9333, -0.75), (1.0, -0.6667, 14.25), (1.0, -0.9333, 14.25)], [], [(0, 1, 3, 2), (2, 3, 7, 6), (6, 7, 5, 4), (4, 5, 1, 0), (2, 6, 4, 0), (7, 3, 1, 5), (8, 9, 11, 10), (10, 11, 15, 14), (14, 15, 13, 12), (12, 13, 9, 8), (10, 14, 12, 8), (15, 11, 9, 13), (16, 17, 19, 18), (18, 19, 23, 22), (22, 23, 21, 20), (20, 21, 17, 16), (18, 22, 20, 16), (23, 19, 17, 21), (24, 25, 27, 26), (26, 27, 31, 30), (30, 31, 29, 28), (28, 29, 25, 24), (26, 30, 28, 24), (31, 27, 25, 29)])
me_cube_045.materials.append(mat_windows_004)
me_cube_045.use_remesh_preserve_volume = False
me_cube_045.use_remesh_preserve_attributes = False
me_cube_045.use_mirror_vertex_groups = False
me_cube_045.update()
me_cube_010 = bpy.data.meshes.new('Cube.010')
me_cube_010.from_pydata([(-1.0, -1.0, -1.0), (-1.0, -1.0, 1.0), (-1.0, 1.0, -1.0), (-1.0, 1.0, 1.0), (1.0, -1.0, -1.0), (1.0, -1.0, 1.0), (1.0, 1.0, -1.0), (1.0, 1.0, 1.0), (1.0, -0.1143, -0.34), (1.0, -0.1143, -0.1143), (-1.0, -0.1143, -0.34), (1.0, -0.1143, 0.62), (-1.0, -0.1143, 0.62), (1.0, -0.4571, -0.34), (-1.0, -0.4571, -0.34), (1.0, -0.4571, 0.62), (1.0, -0.4571, 0.1973), (-1.0, -0.4571, 0.62), (1.0, 0.4571, -0.34), (-1.0, 0.4571, -0.34), (1.0, 0.4571, 0.62), (-1.0, 0.4571, 0.62), (1.0, 0.1143, -0.34), (1.0, 0.1697, -0.34), (-1.0, 0.1143, -0.34), (1.0, 0.1143, 0.62), (-1.0, 0.1143, 0.62), (1.0, 0.1143, -0.296)], [], [(0, 1, 17, 14, 10, 2), (2, 3, 7, 6), (6, 23, 22, 27, 9, 8, 13, 16, 5, 4), (4, 5, 1, 0), (2, 6, 4, 0), (7, 3, 1, 5), (12, 11, 15, 17), (5, 16, 15, 11, 9, 27, 25, 20, 18, 23, 6, 7), (2, 10, 12, 26, 24, 19), (10, 8, 9, 11, 12), (13, 14, 17, 15, 16), (8, 10, 14, 13), (21, 20, 25, 26), (19, 18, 20, 21), (19, 21, 26, 12, 17, 1, 3, 2), (22, 24, 26, 25, 27), (18, 19, 24, 22, 23)])
me_cube_010.materials.append(mat_murintup)
me_cube_010.use_remesh_preserve_volume = False
me_cube_010.use_remesh_preserve_attributes = False
me_cube_010.use_mirror_vertex_groups = False
me_cube_010.update()
me_cube_022 = bpy.data.meshes.new('Cube.022')
me_cube_022.from_pydata([(-2.0, -1.0, -1.0), (-1.0, -1.0, 1.0), (-2.0, 1.0, -1.0), (-1.0, 1.0, 1.0), (1.0, -1.0, -1.0), (1.0, -1.0, 1.0), (1.0, 1.0, -1.0), (1.0, 1.0, 1.0), (-2.0, -1.0, 1.0), (-1.0, -1.0, 3.0), (-2.0, 1.0, 1.0), (-1.0, 1.0, 3.0), (1.0, -1.0, 1.0), (1.0, -1.0, 3.0), (1.0, 1.0, 1.0), (1.0, 1.0, 3.0), (-2.0, -1.0, 3.0), (-1.0, -1.0, 5.0), (-2.0, 1.0, 3.0), (-1.0, 1.0, 5.0), (1.0, -1.0, 3.0), (1.0, -1.0, 5.0), (1.0, 1.0, 3.0), (1.0, 1.0, 5.0), (-2.0, -1.0, 5.0), (-1.0, -1.0, 7.0), (-2.0, 1.0, 5.0), (-1.0, 1.0, 7.0), (1.0, -1.0, 5.0), (1.0, -1.0, 7.0), (1.0, 1.0, 5.0), (1.0, 1.0, 7.0), (-2.0, -1.0, 7.0), (-1.0, -1.0, 9.0), (-2.0, 1.0, 7.0), (-1.0, 1.0, 9.0), (1.0, -1.0, 7.0), (1.0, -1.0, 9.0), (1.0, 1.0, 7.0), (1.0, 1.0, 9.0), (-2.0, -1.0, 9.0), (-1.0, -1.0, 11.0), (-2.0, 1.0, 9.0), (-1.0, 1.0, 11.0), (1.0, -1.0, 9.0), (1.0, -1.0, 11.0), (1.0, 1.0, 9.0), (1.0, 1.0, 11.0), (-2.0, -1.0, 11.0), (-1.0, -1.0, 13.0), (-2.0, 1.0, 11.0), (-1.0, 1.0, 13.0), (1.0, -1.0, 11.0), (1.0, -1.0, 13.0), (1.0, 1.0, 11.0), (1.0, 1.0, 13.0), (-2.0, -1.0, 13.0), (-1.0, -1.0, 15.0), (-2.0, 1.0, 13.0), (-1.0, 1.0, 15.0), (1.0, -1.0, 13.0), (1.0, -1.0, 15.0), (1.0, 1.0, 13.0), (1.0, 1.0, 15.0), (1.0, 0.4571, 7.022), (1.0, 0.4571, 7.0), (1.0, 0.4571, 7.0), (1.0, 0.4571, 5.0), (-2.0, 0.4571, 5.0), (1.0, 0.4571, 5.0), (-1.0, 0.4571, 5.0), (-1.36, 0.4571, 4.28), (1.0, 0.4571, 4.28), (-1.52, 0.4571, 11.96), (1.0, 0.4571, 11.96), (1.0, 0.4571, 11.0), (-2.0, 0.4571, 11.0), (-1.0, 0.4571, 11.0), (-2.0, 0.4571, 9.0), (1.0, 0.4571, 11.0), (1.0, 0.4571, 9.0), (1.0, 0.4571, 9.0), (-1.0, 0.4571, 9.0), (-2.0, 0.4571, 7.0), (-1.0, 0.4571, 7.0), (-1.36, 0.1143, 4.28), (1.0, 0.1143, 4.28), (-1.52, 0.1143, 11.96), (1.0, 0.1143, 11.96), (1.0, 0.1143, 11.0), (-2.0, 0.1143, 11.0), (-1.0, 0.1143, 11.0), (1.0, 0.1143, 11.0), (1.0, 0.1143, 9.218), (-2.0, 0.1143, 9.0), (1.0, 0.1143, 9.0), (1.0, 0.1143, 9.0), (-1.0, 0.1143, 9.0), (1.0, 0.1143, 7.0), (-2.0, 0.1143, 7.0), (1.0, 0.1143, 7.0), (-1.0, 0.1143, 7.0), (1.0, 0.1143, 5.0), (-2.0, 0.1143, 5.0), (1.0, 0.1143, 5.0), (-1.0, 0.1143, 5.0), (1.0, -0.1143, 7.022), (1.0, -0.1143, 7.0), (-2.0, -0.1143, 5.0), (1.0, -0.1143, 5.0), (1.0, -0.1143, 7.0), (1.0, -0.1143, 5.0), (-1.0, -0.1143, 5.0), (1.0, -0.1143, 4.28), (-1.36, -0.1143, 4.28), (-1.52, -0.1143, 11.96), (1.0, -0.1143, 11.96), (1.0, -0.1143, 11.0), (-2.0, -0.1143, 11.0), (1.0, -0.1143, 11.0), (1.0, -0.1143, 9.173), (-1.0, -0.1143, 11.0), (-2.0, -0.1143, 9.0), (1.0, -0.1143, 9.0), (-2.0, -0.1143, 7.0), (1.0, -0.1143, 9.0), (-1.0, -0.1143, 9.0), (-1.0, -0.1143, 7.0), (1.0, -0.4571, 4.28), (-1.36, -0.4571, 4.28), (-1.52, -0.4571, 11.96), (1.0, -0.4571, 11.96), (1.0, -0.4571, 11.0), (-2.0, -0.4571, 11.0), (1.0, -0.4571, 11.0), (1.0, -0.4571, 9.218), (-1.0, -0.4571, 11.0), (-2.0, -0.4571, 9.0), (1.0, -0.4571, 9.0), (-2.0, -0.4571, 7.0), (1.0, -0.4571, 9.0), (1.0, -0.4571, 7.0), (-1.0, -0.4571, 9.0), (-1.0, -0.4571, 7.0), (-2.0, -0.4571, 5.0), (1.0, -0.4571, 5.0), (1.0, -0.4571, 7.0), (1.0, -0.4571, 5.0), (-1.0, -0.4571, 5.0)], [], [(0, 1, 3, 2), (2, 3, 7, 6), (6, 7, 5, 4), (4, 5, 1, 0), (2, 6, 4, 0), (7, 3, 1, 5), (8, 9, 11, 10), (10, 11, 15, 14), (14, 15, 13, 12), (12, 13, 9, 8), (10, 14, 12, 8), (15, 11, 9, 13), (16, 17, 148, 129, 114, 112, 105, 85, 71, 70, 19, 18), (18, 19, 23, 22), (22, 23, 69, 72, 86, 104, 111, 113, 128, 147, 21, 20), (20, 21, 17, 16), (18, 22, 20, 16), (23, 19, 70, 69), (24, 25, 143, 144), (26, 27, 31, 30), (30, 31, 66, 67), (28, 29, 25, 24), (26, 30, 67, 68), (31, 27, 84, 66), (32, 33, 142, 139), (34, 35, 39, 38), (38, 39, 81, 64, 65), (36, 37, 33, 32), (34, 38, 65, 83), (39, 35, 82, 81), (40, 41, 136, 137), (42, 43, 47, 46), (46, 47, 79, 80), (44, 45, 41, 40), (42, 46, 80, 78), (47, 43, 77, 79), (48, 49, 51, 50, 76, 73, 87, 90, 118, 115, 130, 133), (50, 51, 55, 54), (54, 55, 53, 52, 132, 131, 116, 117, 89, 88, 74, 75), (52, 53, 49, 48), (50, 54, 75, 76), (55, 51, 49, 53), (56, 57, 59, 58), (58, 59, 63, 62), (62, 63, 61, 60), (60, 61, 57, 56), (58, 62, 60, 56), (63, 59, 57, 61), (86, 85, 105, 104), (102, 103, 101, 100), (87, 88, 89, 90), (92, 93, 95, 94, 91), (97, 96, 98, 99), (72, 71, 85, 86), (103, 102, 109, 108), (83, 82, 35, 34), (68, 84, 27, 26), (78, 77, 43, 42), (94, 95, 123, 122), (100, 101, 127, 110), (95, 93, 92, 119, 120, 123), (99, 98, 107, 124), (96, 97, 126, 125), (98, 96, 125, 106, 107), (90, 89, 117, 118), (92, 91, 121, 119), (102, 100, 110, 109), (73, 74, 88, 87), (78, 80, 79, 77), (71, 72, 69, 70), (67, 66, 84, 68), (65, 64, 81, 82, 83), (74, 73, 76, 75), (104, 105, 112, 111), (146, 143, 25, 29), (128, 129, 148, 147), (145, 144, 143, 146), (130, 131, 132, 133), (134, 135, 138, 137, 136), (142, 140, 141, 139), (113, 114, 129, 128), (145, 146, 29, 28), (124, 126, 97, 99), (134, 136, 41, 45), (108, 127, 101, 103), (122, 121, 91, 94), (137, 138, 44, 40), (147, 148, 17, 21), (140, 142, 33, 37), (138, 135, 134, 45, 44), (133, 132, 52, 48), (144, 145, 28, 24), (139, 141, 36, 32), (115, 116, 131, 130), (122, 123, 120, 119, 121), (114, 113, 111, 112), (109, 110, 127, 108), (107, 106, 125, 126, 124), (116, 115, 118, 117), (141, 140, 37, 36)])
me_cube_022.materials.append(mat_murext_007)
me_cube_022.use_remesh_preserve_volume = False
me_cube_022.use_remesh_preserve_attributes = False
me_cube_022.use_mirror_vertex_groups = False
me_cube_022.update()
me_cube_051 = bpy.data.meshes.new('Cube.051')
me_cube_051.from_pydata([(-1.0, -1.0, -1.0), (-1.0, -1.0, 1.0), (-1.0, 1.0, -1.0), (-1.0, 1.0, 1.0), (1.0, -1.0, -1.0), (1.0, -1.0, 1.0), (1.0, 1.0, -1.0), (1.0, 1.0, 1.0), (1.0, -0.1143, -0.34), (1.0, -0.1143, -0.1143), (-1.0, -0.1143, -0.34), (1.0, -0.1143, 0.62), (-1.0, -0.1143, 0.62), (1.0, -0.4571, -0.34), (-1.0, -0.4571, -0.34), (1.0, -0.4571, 0.62), (1.0, -0.4571, 0.1973), (-1.0, -0.4571, 0.62), (1.0, 0.4571, -0.34), (-1.0, 0.4571, -0.34), (1.0, 0.4571, 0.62), (-1.0, 0.4571, 0.62), (1.0, 0.1143, -0.34), (1.0, 0.1697, -0.34), (-1.0, 0.1143, -0.34), (1.0, 0.1143, 0.62), (-1.0, 0.1143, 0.62), (1.0, 0.1143, -0.296)], [], [(0, 1, 17, 14, 10, 2), (2, 3, 7, 6), (6, 23, 22, 27, 9, 8, 13, 16, 5, 4), (4, 5, 1, 0), (2, 6, 4, 0), (7, 3, 1, 5), (12, 11, 15, 17), (5, 16, 15, 11, 9, 27, 25, 20, 18, 23, 6, 7), (2, 10, 12, 26, 24, 19), (10, 8, 9, 11, 12), (13, 14, 17, 15, 16), (8, 10, 14, 13), (21, 20, 25, 26), (19, 18, 20, 21), (19, 21, 26, 12, 17, 1, 3, 2), (22, 24, 26, 25, 27), (18, 19, 24, 22, 23)])
me_cube_051.materials.append(mat_murintup_001)
me_cube_051.use_remesh_preserve_volume = False
me_cube_051.use_remesh_preserve_attributes = False
me_cube_051.use_mirror_vertex_groups = False
me_cube_051.update()
me_cube_050 = bpy.data.meshes.new('Cube.050')
me_cube_050.from_pydata([(-2.0, -1.0, -1.0), (-1.0, -1.0, 1.0), (-2.0, 1.0, -1.0), (-1.0, 1.0, 1.0), (1.0, -1.0, -1.0), (1.0, -1.0, 1.0), (1.0, 1.0, -1.0), (1.0, 1.0, 1.0), (-2.0, -1.0, 1.0), (-1.0, -1.0, 3.0), (-2.0, 1.0, 1.0), (-1.0, 1.0, 3.0), (1.0, -1.0, 1.0), (1.0, -1.0, 3.0), (1.0, 1.0, 1.0), (1.0, 1.0, 3.0), (-2.0, -1.0, 3.0), (-1.0, -1.0, 5.0), (-2.0, 1.0, 3.0), (-1.0, 1.0, 5.0), (1.0, -1.0, 3.0), (1.0, -1.0, 5.0), (1.0, 1.0, 3.0), (1.0, 1.0, 5.0), (-2.0, -1.0, 5.0), (-1.0, -1.0, 7.0), (-2.0, 1.0, 5.0), (-1.0, 1.0, 7.0), (1.0, -1.0, 5.0), (1.0, -1.0, 7.0), (1.0, 1.0, 5.0), (1.0, 1.0, 7.0), (-2.0, -1.0, 7.0), (-1.0, -1.0, 9.0), (-2.0, 1.0, 7.0), (-1.0, 1.0, 9.0), (1.0, -1.0, 7.0), (1.0, -1.0, 9.0), (1.0, 1.0, 7.0), (1.0, 1.0, 9.0), (-2.0, -1.0, 9.0), (-1.0, -1.0, 11.0), (-2.0, 1.0, 9.0), (-1.0, 1.0, 11.0), (1.0, -1.0, 9.0), (1.0, -1.0, 11.0), (1.0, 1.0, 9.0), (1.0, 1.0, 11.0), (-2.0, -1.0, 11.0), (-1.0, -1.0, 13.0), (-2.0, 1.0, 11.0), (-1.0, 1.0, 13.0), (1.0, -1.0, 11.0), (1.0, -1.0, 13.0), (1.0, 1.0, 11.0), (1.0, 1.0, 13.0), (-2.0, -1.0, 13.0), (-1.0, -1.0, 15.0), (-2.0, 1.0, 13.0), (-1.0, 1.0, 15.0), (1.0, -1.0, 13.0), (1.0, -1.0, 15.0), (1.0, 1.0, 13.0), (1.0, 1.0, 15.0), (1.0, 0.4571, 7.022), (1.0, 0.4571, 7.0), (1.0, 0.4571, 7.0), (1.0, 0.4571, 5.0), (-2.0, 0.4571, 5.0), (1.0, 0.4571, 5.0), (-1.0, 0.4571, 5.0), (-1.36, 0.4571, 4.28), (1.0, 0.4571, 4.28), (-1.52, 0.4571, 11.96), (1.0, 0.4571, 11.96), (1.0, 0.4571, 11.0), (-2.0, 0.4571, 11.0), (-1.0, 0.4571, 11.0), (-2.0, 0.4571, 9.0), (1.0, 0.4571, 11.0), (1.0, 0.4571, 9.0), (1.0, 0.4571, 9.0), (-1.0, 0.4571, 9.0), (-2.0, 0.4571, 7.0), (-1.0, 0.4571, 7.0), (-1.36, 0.1143, 4.28), (1.0, 0.1143, 4.28), (-1.52, 0.1143, 11.96), (1.0, 0.1143, 11.96), (1.0, 0.1143, 11.0), (-2.0, 0.1143, 11.0), (-1.0, 0.1143, 11.0), (1.0, 0.1143, 11.0), (1.0, 0.1143, 9.218), (-2.0, 0.1143, 9.0), (1.0, 0.1143, 9.0), (1.0, 0.1143, 9.0), (-1.0, 0.1143, 9.0), (1.0, 0.1143, 7.0), (-2.0, 0.1143, 7.0), (1.0, 0.1143, 7.0), (-1.0, 0.1143, 7.0), (1.0, 0.1143, 5.0), (-2.0, 0.1143, 5.0), (1.0, 0.1143, 5.0), (-1.0, 0.1143, 5.0), (1.0, -0.1143, 7.022), (1.0, -0.1143, 7.0), (-2.0, -0.1143, 5.0), (1.0, -0.1143, 5.0), (1.0, -0.1143, 7.0), (1.0, -0.1143, 5.0), (-1.0, -0.1143, 5.0), (1.0, -0.1143, 4.28), (-1.36, -0.1143, 4.28), (-1.52, -0.1143, 11.96), (1.0, -0.1143, 11.96), (1.0, -0.1143, 11.0), (-2.0, -0.1143, 11.0), (1.0, -0.1143, 11.0), (1.0, -0.1143, 9.173), (-1.0, -0.1143, 11.0), (-2.0, -0.1143, 9.0), (1.0, -0.1143, 9.0), (-2.0, -0.1143, 7.0), (1.0, -0.1143, 9.0), (-1.0, -0.1143, 9.0), (-1.0, -0.1143, 7.0), (1.0, -0.4571, 4.28), (-1.36, -0.4571, 4.28), (-1.52, -0.4571, 11.96), (1.0, -0.4571, 11.96), (1.0, -0.4571, 11.0), (-2.0, -0.4571, 11.0), (1.0, -0.4571, 11.0), (1.0, -0.4571, 9.218), (-1.0, -0.4571, 11.0), (-2.0, -0.4571, 9.0), (1.0, -0.4571, 9.0), (-2.0, -0.4571, 7.0), (1.0, -0.4571, 9.0), (1.0, -0.4571, 7.0), (-1.0, -0.4571, 9.0), (-1.0, -0.4571, 7.0), (-2.0, -0.4571, 5.0), (1.0, -0.4571, 5.0), (1.0, -0.4571, 7.0), (1.0, -0.4571, 5.0), (-1.0, -0.4571, 5.0)], [], [(0, 1, 3, 2), (2, 3, 7, 6), (6, 7, 5, 4), (4, 5, 1, 0), (2, 6, 4, 0), (7, 3, 1, 5), (8, 9, 11, 10), (10, 11, 15, 14), (14, 15, 13, 12), (12, 13, 9, 8), (10, 14, 12, 8), (15, 11, 9, 13), (16, 17, 148, 129, 114, 112, 105, 85, 71, 70, 19, 18), (18, 19, 23, 22), (22, 23, 69, 72, 86, 104, 111, 113, 128, 147, 21, 20), (20, 21, 17, 16), (18, 22, 20, 16), (23, 19, 70, 69), (24, 25, 143, 144), (26, 27, 31, 30), (30, 31, 66, 67), (28, 29, 25, 24), (26, 30, 67, 68), (31, 27, 84, 66), (32, 33, 142, 139), (34, 35, 39, 38), (38, 39, 81, 64, 65), (36, 37, 33, 32), (34, 38, 65, 83), (39, 35, 82, 81), (40, 41, 136, 137), (42, 43, 47, 46), (46, 47, 79, 80), (44, 45, 41, 40), (42, 46, 80, 78), (47, 43, 77, 79), (48, 49, 51, 50, 76, 73, 87, 90, 118, 115, 130, 133), (50, 51, 55, 54), (54, 55, 53, 52, 132, 131, 116, 117, 89, 88, 74, 75), (52, 53, 49, 48), (50, 54, 75, 76), (55, 51, 49, 53), (56, 57, 59, 58), (58, 59, 63, 62), (62, 63, 61, 60), (60, 61, 57, 56), (58, 62, 60, 56), (63, 59, 57, 61), (86, 85, 105, 104), (102, 103, 101, 100), (87, 88, 89, 90), (92, 93, 95, 94, 91), (97, 96, 98, 99), (72, 71, 85, 86), (103, 102, 109, 108), (83, 82, 35, 34), (68, 84, 27, 26), (78, 77, 43, 42), (94, 95, 123, 122), (100, 101, 127, 110), (95, 93, 92, 119, 120, 123), (99, 98, 107, 124), (96, 97, 126, 125), (98, 96, 125, 106, 107), (90, 89, 117, 118), (92, 91, 121, 119), (102, 100, 110, 109), (73, 74, 88, 87), (78, 80, 79, 77), (71, 72, 69, 70), (67, 66, 84, 68), (65, 64, 81, 82, 83), (74, 73, 76, 75), (104, 105, 112, 111), (146, 143, 25, 29), (128, 129, 148, 147), (145, 144, 143, 146), (130, 131, 132, 133), (134, 135, 138, 137, 136), (142, 140, 141, 139), (113, 114, 129, 128), (145, 146, 29, 28), (124, 126, 97, 99), (134, 136, 41, 45), (108, 127, 101, 103), (122, 121, 91, 94), (137, 138, 44, 40), (147, 148, 17, 21), (140, 142, 33, 37), (138, 135, 134, 45, 44), (133, 132, 52, 48), (144, 145, 28, 24), (139, 141, 36, 32), (115, 116, 131, 130), (122, 123, 120, 119, 121), (114, 113, 111, 112), (109, 110, 127, 108), (107, 106, 125, 126, 124), (116, 115, 118, 117), (141, 140, 37, 36)])
me_cube_050.materials.append(mat_murext_004)
me_cube_050.use_remesh_preserve_volume = False
me_cube_050.use_remesh_preserve_attributes = False
me_cube_050.use_mirror_vertex_groups = False
me_cube_050.update()
me_cube_049 = bpy.data.meshes.new('Cube.049')
me_cube_049.from_pydata([(-1.0, -1.0, -1.0), (-1.0, -1.0, 1.0), (-1.0, 1.0, -1.0), (-1.0, 1.0, 1.0), (1.0, -1.0, -1.0), (1.0, -1.0, 1.0), (1.0, 1.0, -1.0), (1.0, 1.0, 1.0), (-1.0, -1.0, 12.5), (-1.0, -1.0, 14.5), (-1.0, 1.0, 12.5), (-1.0, 1.0, 14.5), (1.0, -1.0, 12.5), (1.0, -1.0, 14.5), (1.0, 1.0, 12.5), (1.0, 1.0, 14.5), (-1.0, 0.9333, -0.75), (-1.0, 0.6667, -0.75), (-1.0, 0.9333, 14.25), (-1.0, 0.6667, 14.25), (1.0, 0.9333, -0.75), (1.0, 0.6667, -0.75), (1.0, 0.9333, 14.25), (1.0, 0.6667, 14.25), (-1.0, -0.6667, -0.75), (-1.0, -0.9333, -0.75), (-1.0, -0.6667, 14.25), (-1.0, -0.9333, 14.25), (1.0, -0.6667, -0.75), (1.0, -0.9333, -0.75), (1.0, -0.6667, 14.25), (1.0, -0.9333, 14.25)], [], [(0, 1, 3, 2), (2, 3, 7, 6), (6, 7, 5, 4), (4, 5, 1, 0), (2, 6, 4, 0), (7, 3, 1, 5), (8, 9, 11, 10), (10, 11, 15, 14), (14, 15, 13, 12), (12, 13, 9, 8), (10, 14, 12, 8), (15, 11, 9, 13), (16, 17, 19, 18), (18, 19, 23, 22), (22, 23, 21, 20), (20, 21, 17, 16), (18, 22, 20, 16), (23, 19, 17, 21), (24, 25, 27, 26), (26, 27, 31, 30), (30, 31, 29, 28), (28, 29, 25, 24), (26, 30, 28, 24), (31, 27, 25, 29)])
me_cube_049.materials.append(mat_windows_006)
me_cube_049.use_remesh_preserve_volume = False
me_cube_049.use_remesh_preserve_attributes = False
me_cube_049.use_mirror_vertex_groups = False
me_cube_049.update()
me_cube_048 = bpy.data.meshes.new('Cube.048')
me_cube_048.from_pydata([(-1.0, -1.0, -1.0), (-1.0, -1.0, 1.0), (-1.0, 1.0, -1.0), (-1.0, 1.0, 1.0), (1.0, -1.0, -1.0), (1.0, -1.0, 1.0), (1.0, 1.0, -1.0), (1.0, 1.0, 1.0), (-1.0, -1.0, 12.5), (-1.0, -1.0, 14.5), (-1.0, 1.0, 12.5), (-1.0, 1.0, 14.5), (1.0, -1.0, 12.5), (1.0, -1.0, 14.5), (1.0, 1.0, 12.5), (1.0, 1.0, 14.5), (-1.0, 0.9333, -0.75), (-1.0, 0.6667, -0.75), (-1.0, 0.9333, 14.25), (-1.0, 0.6667, 14.25), (1.0, 0.9333, -0.75), (1.0, 0.6667, -0.75), (1.0, 0.9333, 14.25), (1.0, 0.6667, 14.25), (-1.0, -0.6667, -0.75), (-1.0, -0.9333, -0.75), (-1.0, -0.6667, 14.25), (-1.0, -0.9333, 14.25), (1.0, -0.6667, -0.75), (1.0, -0.9333, -0.75), (1.0, -0.6667, 14.25), (1.0, -0.9333, 14.25)], [], [(0, 1, 3, 2), (2, 3, 7, 6), (6, 7, 5, 4), (4, 5, 1, 0), (2, 6, 4, 0), (7, 3, 1, 5), (8, 9, 11, 10), (10, 11, 15, 14), (14, 15, 13, 12), (12, 13, 9, 8), (10, 14, 12, 8), (15, 11, 9, 13), (16, 17, 19, 18), (18, 19, 23, 22), (22, 23, 21, 20), (20, 21, 17, 16), (18, 22, 20, 16), (23, 19, 17, 21), (24, 25, 27, 26), (26, 27, 31, 30), (30, 31, 29, 28), (28, 29, 25, 24), (26, 30, 28, 24), (31, 27, 25, 29)])
me_cube_048.materials.append(mat_windows_005)
me_cube_048.use_remesh_preserve_volume = False
me_cube_048.use_remesh_preserve_attributes = False
me_cube_048.use_mirror_vertex_groups = False
me_cube_048.update()
me_cube_052 = bpy.data.meshes.new('Cube.052')
me_cube_052.from_pydata([(-1.0, -1.0, -1.0), (-1.0, -1.0, 1.0), (-1.0, 1.0, -1.0), (-1.0, 1.0, 1.0), (1.0, -1.0, -1.0), (1.0, -1.0, 1.0), (1.0, 1.0, -1.0), (1.0, 1.0, 1.0)], [], [(0, 1, 3, 2), (2, 3, 7, 6), (6, 7, 5, 4), (4, 5, 1, 0), (2, 6, 4, 0), (7, 3, 1, 5)])
me_cube_052.materials.append(mat_bois_021)
me_cube_052.use_remesh_preserve_volume = False
me_cube_052.use_remesh_preserve_attributes = False
me_cube_052.use_mirror_vertex_groups = False
me_cube_052.update()
me_cube_053 = bpy.data.meshes.new('Cube.053')
me_cube_053.from_pydata([(-1.0, -1.0, -1.0), (-1.0, -1.0, 1.0), (-1.0, 1.0, -1.0), (-1.0, 1.0, 1.0), (1.0, -1.0, -1.0), (1.0, -1.0, 1.0), (1.0, 1.0, -1.0), (1.0, 1.0, 1.0)], [], [(0, 1, 3, 2), (2, 3, 7, 6), (6, 7, 5, 4), (4, 5, 1, 0), (2, 6, 4, 0), (7, 3, 1, 5)])
me_cube_053.materials.append(mat_bois_022)
me_cube_053.use_remesh_preserve_volume = False
me_cube_053.use_remesh_preserve_attributes = False
me_cube_053.use_mirror_vertex_groups = False
me_cube_053.update()
me_cube_055 = bpy.data.meshes.new('Cube.055')
me_cube_055.from_pydata([(-1.0, -1.0, -1.0), (-1.0, -1.0, 1.0), (-1.0, 1.0, -1.0), (-1.0, 1.0, 1.0), (1.0, -1.0, -1.0), (1.0, -1.0, 1.0), (1.0, 1.0, -1.0), (1.0, 1.0, 1.0), (1.0, -0.1143, -0.34), (1.0, -0.1143, -0.1143), (-1.0, -0.1143, -0.34), (1.0, -0.1143, 0.62), (-1.0, -0.1143, 0.62), (1.0, -0.4571, -0.34), (-1.0, -0.4571, -0.34), (1.0, -0.4571, 0.62), (1.0, -0.4571, 0.1973), (-1.0, -0.4571, 0.62), (1.0, 0.4571, -0.34), (-1.0, 0.4571, -0.34), (1.0, 0.4571, 0.62), (-1.0, 0.4571, 0.62), (1.0, 0.1143, -0.34), (1.0, 0.1697, -0.34), (-1.0, 0.1143, -0.34), (1.0, 0.1143, 0.62), (-1.0, 0.1143, 0.62), (1.0, 0.1143, -0.296)], [], [(0, 1, 17, 14, 10, 2), (2, 3, 7, 6), (6, 23, 22, 27, 9, 8, 13, 16, 5, 4), (4, 5, 1, 0), (2, 6, 4, 0), (7, 3, 1, 5), (12, 11, 15, 17), (5, 16, 15, 11, 9, 27, 25, 20, 18, 23, 6, 7), (2, 10, 12, 26, 24, 19), (10, 8, 9, 11, 12), (13, 14, 17, 15, 16), (8, 10, 14, 13), (21, 20, 25, 26), (19, 18, 20, 21), (19, 21, 26, 12, 17, 1, 3, 2), (22, 24, 26, 25, 27), (18, 19, 24, 22, 23)])
me_cube_055.materials.append(mat_murintup_002)
me_cube_055.use_remesh_preserve_volume = False
me_cube_055.use_remesh_preserve_attributes = False
me_cube_055.use_mirror_vertex_groups = False
me_cube_055.update()
me_cube_054 = bpy.data.meshes.new('Cube.054')
me_cube_054.from_pydata([(-2.0, -1.0, -1.0), (-1.0, -1.0, 1.0), (-2.0, 1.0, -1.0), (-1.0, 1.0, 1.0), (1.0, -1.0, -1.0), (1.0, -1.0, 1.0), (1.0, 1.0, -1.0), (1.0, 1.0, 1.0), (-2.0, -1.0, 1.0), (-1.0, -1.0, 3.0), (-2.0, 1.0, 1.0), (-1.0, 1.0, 3.0), (1.0, -1.0, 1.0), (1.0, -1.0, 3.0), (1.0, 1.0, 1.0), (1.0, 1.0, 3.0), (-2.0, -1.0, 3.0), (-1.0, -1.0, 5.0), (-2.0, 1.0, 3.0), (-1.0, 1.0, 5.0), (1.0, -1.0, 3.0), (1.0, -1.0, 5.0), (1.0, 1.0, 3.0), (1.0, 1.0, 5.0), (-2.0, -1.0, 5.0), (-1.0, -1.0, 7.0), (-2.0, 1.0, 5.0), (-1.0, 1.0, 7.0), (1.0, -1.0, 5.0), (1.0, -1.0, 7.0), (1.0, 1.0, 5.0), (1.0, 1.0, 7.0), (-2.0, -1.0, 7.0), (-1.0, -1.0, 9.0), (-2.0, 1.0, 7.0), (-1.0, 1.0, 9.0), (1.0, -1.0, 7.0), (1.0, -1.0, 9.0), (1.0, 1.0, 7.0), (1.0, 1.0, 9.0), (-2.0, -1.0, 9.0), (-1.0, -1.0, 11.0), (-2.0, 1.0, 9.0), (-1.0, 1.0, 11.0), (1.0, -1.0, 9.0), (1.0, -1.0, 11.0), (1.0, 1.0, 9.0), (1.0, 1.0, 11.0), (-2.0, -1.0, 11.0), (-1.0, -1.0, 13.0), (-2.0, 1.0, 11.0), (-1.0, 1.0, 13.0), (1.0, -1.0, 11.0), (1.0, -1.0, 13.0), (1.0, 1.0, 11.0), (1.0, 1.0, 13.0), (-2.0, -1.0, 13.0), (-1.0, -1.0, 15.0), (-2.0, 1.0, 13.0), (-1.0, 1.0, 15.0), (1.0, -1.0, 13.0), (1.0, -1.0, 15.0), (1.0, 1.0, 13.0), (1.0, 1.0, 15.0), (1.0, 0.4571, 7.022), (1.0, 0.4571, 7.0), (1.0, 0.4571, 7.0), (1.0, 0.4571, 5.0), (-2.0, 0.4571, 5.0), (1.0, 0.4571, 5.0), (-1.0, 0.4571, 5.0), (-1.36, 0.4571, 4.28), (1.0, 0.4571, 4.28), (-1.52, 0.4571, 11.96), (1.0, 0.4571, 11.96), (1.0, 0.4571, 11.0), (-2.0, 0.4571, 11.0), (-1.0, 0.4571, 11.0), (-2.0, 0.4571, 9.0), (1.0, 0.4571, 11.0), (1.0, 0.4571, 9.0), (1.0, 0.4571, 9.0), (-1.0, 0.4571, 9.0), (-2.0, 0.4571, 7.0), (-1.0, 0.4571, 7.0), (-1.36, 0.1143, 4.28), (1.0, 0.1143, 4.28), (-1.52, 0.1143, 11.96), (1.0, 0.1143, 11.96), (1.0, 0.1143, 11.0), (-2.0, 0.1143, 11.0), (-1.0, 0.1143, 11.0), (1.0, 0.1143, 11.0), (1.0, 0.1143, 9.218), (-2.0, 0.1143, 9.0), (1.0, 0.1143, 9.0), (1.0, 0.1143, 9.0), (-1.0, 0.1143, 9.0), (1.0, 0.1143, 7.0), (-2.0, 0.1143, 7.0), (1.0, 0.1143, 7.0), (-1.0, 0.1143, 7.0), (1.0, 0.1143, 5.0), (-2.0, 0.1143, 5.0), (1.0, 0.1143, 5.0), (-1.0, 0.1143, 5.0), (1.0, -0.1143, 7.022), (1.0, -0.1143, 7.0), (-2.0, -0.1143, 5.0), (1.0, -0.1143, 5.0), (1.0, -0.1143, 7.0), (1.0, -0.1143, 5.0), (-1.0, -0.1143, 5.0), (1.0, -0.1143, 4.28), (-1.36, -0.1143, 4.28), (-1.52, -0.1143, 11.96), (1.0, -0.1143, 11.96), (1.0, -0.1143, 11.0), (-2.0, -0.1143, 11.0), (1.0, -0.1143, 11.0), (1.0, -0.1143, 9.173), (-1.0, -0.1143, 11.0), (-2.0, -0.1143, 9.0), (1.0, -0.1143, 9.0), (-2.0, -0.1143, 7.0), (1.0, -0.1143, 9.0), (-1.0, -0.1143, 9.0), (-1.0, -0.1143, 7.0), (1.0, -0.4571, 4.28), (-1.36, -0.4571, 4.28), (-1.52, -0.4571, 11.96), (1.0, -0.4571, 11.96), (1.0, -0.4571, 11.0), (-2.0, -0.4571, 11.0), (1.0, -0.4571, 11.0), (1.0, -0.4571, 9.218), (-1.0, -0.4571, 11.0), (-2.0, -0.4571, 9.0), (1.0, -0.4571, 9.0), (-2.0, -0.4571, 7.0), (1.0, -0.4571, 9.0), (1.0, -0.4571, 7.0), (-1.0, -0.4571, 9.0), (-1.0, -0.4571, 7.0), (-2.0, -0.4571, 5.0), (1.0, -0.4571, 5.0), (1.0, -0.4571, 7.0), (1.0, -0.4571, 5.0), (-1.0, -0.4571, 5.0)], [], [(0, 1, 3, 2), (2, 3, 7, 6), (6, 7, 5, 4), (4, 5, 1, 0), (2, 6, 4, 0), (7, 3, 1, 5), (8, 9, 11, 10), (10, 11, 15, 14), (14, 15, 13, 12), (12, 13, 9, 8), (10, 14, 12, 8), (15, 11, 9, 13), (16, 17, 148, 129, 114, 112, 105, 85, 71, 70, 19, 18), (18, 19, 23, 22), (22, 23, 69, 72, 86, 104, 111, 113, 128, 147, 21, 20), (20, 21, 17, 16), (18, 22, 20, 16), (23, 19, 70, 69), (24, 25, 143, 144), (26, 27, 31, 30), (30, 31, 66, 67), (28, 29, 25, 24), (26, 30, 67, 68), (31, 27, 84, 66), (32, 33, 142, 139), (34, 35, 39, 38), (38, 39, 81, 64, 65), (36, 37, 33, 32), (34, 38, 65, 83), (39, 35, 82, 81), (40, 41, 136, 137), (42, 43, 47, 46), (46, 47, 79, 80), (44, 45, 41, 40), (42, 46, 80, 78), (47, 43, 77, 79), (48, 49, 51, 50, 76, 73, 87, 90, 118, 115, 130, 133), (50, 51, 55, 54), (54, 55, 53, 52, 132, 131, 116, 117, 89, 88, 74, 75), (52, 53, 49, 48), (50, 54, 75, 76), (55, 51, 49, 53), (56, 57, 59, 58), (58, 59, 63, 62), (62, 63, 61, 60), (60, 61, 57, 56), (58, 62, 60, 56), (63, 59, 57, 61), (86, 85, 105, 104), (102, 103, 101, 100), (87, 88, 89, 90), (92, 93, 95, 94, 91), (97, 96, 98, 99), (72, 71, 85, 86), (103, 102, 109, 108), (83, 82, 35, 34), (68, 84, 27, 26), (78, 77, 43, 42), (94, 95, 123, 122), (100, 101, 127, 110), (95, 93, 92, 119, 120, 123), (99, 98, 107, 124), (96, 97, 126, 125), (98, 96, 125, 106, 107), (90, 89, 117, 118), (92, 91, 121, 119), (102, 100, 110, 109), (73, 74, 88, 87), (78, 80, 79, 77), (71, 72, 69, 70), (67, 66, 84, 68), (65, 64, 81, 82, 83), (74, 73, 76, 75), (104, 105, 112, 111), (146, 143, 25, 29), (128, 129, 148, 147), (145, 144, 143, 146), (130, 131, 132, 133), (134, 135, 138, 137, 136), (142, 140, 141, 139), (113, 114, 129, 128), (145, 146, 29, 28), (124, 126, 97, 99), (134, 136, 41, 45), (108, 127, 101, 103), (122, 121, 91, 94), (137, 138, 44, 40), (147, 148, 17, 21), (140, 142, 33, 37), (138, 135, 134, 45, 44), (133, 132, 52, 48), (144, 145, 28, 24), (139, 141, 36, 32), (115, 116, 131, 130), (122, 123, 120, 119, 121), (114, 113, 111, 112), (109, 110, 127, 108), (107, 106, 125, 126, 124), (116, 115, 118, 117), (141, 140, 37, 36)])
me_cube_054.materials.append(mat_murext_005)
me_cube_054.use_remesh_preserve_volume = False
me_cube_054.use_remesh_preserve_attributes = False
me_cube_054.use_mirror_vertex_groups = False
me_cube_054.update()
me_cube_056 = bpy.data.meshes.new('Cube.056')
me_cube_056.from_pydata([(-1.0, -1.0, -1.0), (-1.0, -1.0, 1.0), (-1.0, 1.0, -1.0), (-1.0, 1.0, 1.0), (1.0, -1.0, -1.0), (1.0, -1.0, 1.0), (1.0, 1.0, -1.0), (1.0, 1.0, 1.0)], [], [(0, 1, 3, 2), (2, 3, 7, 6), (6, 7, 5, 4), (4, 5, 1, 0), (2, 6, 4, 0), (7, 3, 1, 5)])
me_cube_056.materials.append(mat_bois_023)
me_cube_056.use_remesh_preserve_volume = False
me_cube_056.use_remesh_preserve_attributes = False
me_cube_056.use_mirror_vertex_groups = False
me_cube_056.update()
me_cube_058 = bpy.data.meshes.new('Cube.058')
me_cube_058.from_pydata([(-2.0, -1.0, -1.0), (-1.0, -1.0, 1.0), (-2.0, 1.0, -1.0), (-1.0, 1.0, 1.0), (1.0, -1.0, -1.0), (1.0, -1.0, 1.0), (1.0, 1.0, -1.0), (1.0, 1.0, 1.0), (-2.0, -1.0, 1.0), (-1.0, -1.0, 3.0), (-2.0, 1.0, 1.0), (-1.0, 1.0, 3.0), (1.0, -1.0, 1.0), (1.0, -1.0, 3.0), (1.0, 1.0, 1.0), (1.0, 1.0, 3.0), (-2.0, -1.0, 3.0), (-1.0, -1.0, 5.0), (-2.0, 1.0, 3.0), (-1.0, 1.0, 5.0), (1.0, -1.0, 3.0), (1.0, -1.0, 5.0), (1.0, 1.0, 3.0), (1.0, 1.0, 5.0), (-2.0, -1.0, 5.0), (-1.0, -1.0, 7.0), (-2.0, 1.0, 5.0), (-1.0, 1.0, 7.0), (1.0, -1.0, 5.0), (1.0, -1.0, 7.0), (1.0, 1.0, 5.0), (1.0, 1.0, 7.0), (-2.0, -1.0, 7.0), (-1.0, -1.0, 9.0), (-2.0, 1.0, 7.0), (-1.0, 1.0, 9.0), (1.0, -1.0, 7.0), (1.0, -1.0, 9.0), (1.0, 1.0, 7.0), (1.0, 1.0, 9.0), (-2.0, -1.0, 9.0), (-1.0, -1.0, 11.0), (-2.0, 1.0, 9.0), (-1.0, 1.0, 11.0), (1.0, -1.0, 9.0), (1.0, -1.0, 11.0), (1.0, 1.0, 9.0), (1.0, 1.0, 11.0), (-2.0, -1.0, 11.0), (-1.0, -1.0, 13.0), (-2.0, 1.0, 11.0), (-1.0, 1.0, 13.0), (1.0, -1.0, 11.0), (1.0, -1.0, 13.0), (1.0, 1.0, 11.0), (1.0, 1.0, 13.0), (-2.0, -1.0, 13.0), (-1.0, -1.0, 15.0), (-2.0, 1.0, 13.0), (-1.0, 1.0, 15.0), (1.0, -1.0, 13.0), (1.0, -1.0, 15.0), (1.0, 1.0, 13.0), (1.0, 1.0, 15.0), (1.0, 0.4571, 7.022), (1.0, 0.4571, 7.0), (1.0, 0.4571, 7.0), (1.0, 0.4571, 5.0), (-2.0, 0.4571, 5.0), (1.0, 0.4571, 5.0), (-1.0, 0.4571, 5.0), (-1.36, 0.4571, 4.28), (1.0, 0.4571, 4.28), (-1.52, 0.4571, 11.96), (1.0, 0.4571, 11.96), (1.0, 0.4571, 11.0), (-2.0, 0.4571, 11.0), (-1.0, 0.4571, 11.0), (-2.0, 0.4571, 9.0), (1.0, 0.4571, 11.0), (1.0, 0.4571, 9.0), (1.0, 0.4571, 9.0), (-1.0, 0.4571, 9.0), (-2.0, 0.4571, 7.0), (-1.0, 0.4571, 7.0), (-1.36, 0.1143, 4.28), (1.0, 0.1143, 4.28), (-1.52, 0.1143, 11.96), (1.0, 0.1143, 11.96), (1.0, 0.1143, 11.0), (-2.0, 0.1143, 11.0), (-1.0, 0.1143, 11.0), (1.0, 0.1143, 11.0), (1.0, 0.1143, 9.218), (-2.0, 0.1143, 9.0), (1.0, 0.1143, 9.0), (1.0, 0.1143, 9.0), (-1.0, 0.1143, 9.0), (1.0, 0.1143, 7.0), (-2.0, 0.1143, 7.0), (1.0, 0.1143, 7.0), (-1.0, 0.1143, 7.0), (1.0, 0.1143, 5.0), (-2.0, 0.1143, 5.0), (1.0, 0.1143, 5.0), (-1.0, 0.1143, 5.0), (1.0, -0.1143, 7.022), (1.0, -0.1143, 7.0), (-2.0, -0.1143, 5.0), (1.0, -0.1143, 5.0), (1.0, -0.1143, 7.0), (1.0, -0.1143, 5.0), (-1.0, -0.1143, 5.0), (1.0, -0.1143, 4.28), (-1.36, -0.1143, 4.28), (-1.52, -0.1143, 11.96), (1.0, -0.1143, 11.96), (1.0, -0.1143, 11.0), (-2.0, -0.1143, 11.0), (1.0, -0.1143, 11.0), (1.0, -0.1143, 9.173), (-1.0, -0.1143, 11.0), (-2.0, -0.1143, 9.0), (1.0, -0.1143, 9.0), (-2.0, -0.1143, 7.0), (1.0, -0.1143, 9.0), (-1.0, -0.1143, 9.0), (-1.0, -0.1143, 7.0), (1.0, -0.4571, 4.28), (-1.36, -0.4571, 4.28), (-1.52, -0.4571, 11.96), (1.0, -0.4571, 11.96), (1.0, -0.4571, 11.0), (-2.0, -0.4571, 11.0), (1.0, -0.4571, 11.0), (1.0, -0.4571, 9.218), (-1.0, -0.4571, 11.0), (-2.0, -0.4571, 9.0), (1.0, -0.4571, 9.0), (-2.0, -0.4571, 7.0), (1.0, -0.4571, 9.0), (1.0, -0.4571, 7.0), (-1.0, -0.4571, 9.0), (-1.0, -0.4571, 7.0), (-2.0, -0.4571, 5.0), (1.0, -0.4571, 5.0), (1.0, -0.4571, 7.0), (1.0, -0.4571, 5.0), (-1.0, -0.4571, 5.0)], [], [(0, 1, 3, 2), (2, 3, 7, 6), (6, 7, 5, 4), (4, 5, 1, 0), (2, 6, 4, 0), (7, 3, 1, 5), (8, 9, 11, 10), (10, 11, 15, 14), (14, 15, 13, 12), (12, 13, 9, 8), (10, 14, 12, 8), (15, 11, 9, 13), (16, 17, 148, 129, 114, 112, 105, 85, 71, 70, 19, 18), (18, 19, 23, 22), (22, 23, 69, 72, 86, 104, 111, 113, 128, 147, 21, 20), (20, 21, 17, 16), (18, 22, 20, 16), (23, 19, 70, 69), (24, 25, 143, 144), (26, 27, 31, 30), (30, 31, 66, 67), (28, 29, 25, 24), (26, 30, 67, 68), (31, 27, 84, 66), (32, 33, 142, 139), (34, 35, 39, 38), (38, 39, 81, 64, 65), (36, 37, 33, 32), (34, 38, 65, 83), (39, 35, 82, 81), (40, 41, 136, 137), (42, 43, 47, 46), (46, 47, 79, 80), (44, 45, 41, 40), (42, 46, 80, 78), (47, 43, 77, 79), (48, 49, 51, 50, 76, 73, 87, 90, 118, 115, 130, 133), (50, 51, 55, 54), (54, 55, 53, 52, 132, 131, 116, 117, 89, 88, 74, 75), (52, 53, 49, 48), (50, 54, 75, 76), (55, 51, 49, 53), (56, 57, 59, 58), (58, 59, 63, 62), (62, 63, 61, 60), (60, 61, 57, 56), (58, 62, 60, 56), (63, 59, 57, 61), (86, 85, 105, 104), (102, 103, 101, 100), (87, 88, 89, 90), (92, 93, 95, 94, 91), (97, 96, 98, 99), (72, 71, 85, 86), (103, 102, 109, 108), (83, 82, 35, 34), (68, 84, 27, 26), (78, 77, 43, 42), (94, 95, 123, 122), (100, 101, 127, 110), (95, 93, 92, 119, 120, 123), (99, 98, 107, 124), (96, 97, 126, 125), (98, 96, 125, 106, 107), (90, 89, 117, 118), (92, 91, 121, 119), (102, 100, 110, 109), (73, 74, 88, 87), (78, 80, 79, 77), (71, 72, 69, 70), (67, 66, 84, 68), (65, 64, 81, 82, 83), (74, 73, 76, 75), (104, 105, 112, 111), (146, 143, 25, 29), (128, 129, 148, 147), (145, 144, 143, 146), (130, 131, 132, 133), (134, 135, 138, 137, 136), (142, 140, 141, 139), (113, 114, 129, 128), (145, 146, 29, 28), (124, 126, 97, 99), (134, 136, 41, 45), (108, 127, 101, 103), (122, 121, 91, 94), (137, 138, 44, 40), (147, 148, 17, 21), (140, 142, 33, 37), (138, 135, 134, 45, 44), (133, 132, 52, 48), (144, 145, 28, 24), (139, 141, 36, 32), (115, 116, 131, 130), (122, 123, 120, 119, 121), (114, 113, 111, 112), (109, 110, 127, 108), (107, 106, 125, 126, 124), (116, 115, 118, 117), (141, 140, 37, 36)])
me_cube_058.materials.append(mat_murext_006)
me_cube_058.use_remesh_preserve_volume = False
me_cube_058.use_remesh_preserve_attributes = False
me_cube_058.use_mirror_vertex_groups = False
me_cube_058.update()
me_cube_057 = bpy.data.meshes.new('Cube.057')
me_cube_057.from_pydata([(-1.0, -1.0, -1.0), (-1.0, -1.0, 1.0), (-1.0, 1.0, -1.0), (-1.0, 1.0, 1.0), (1.0, -1.0, -1.0), (1.0, -1.0, 1.0), (1.0, 1.0, -1.0), (1.0, 1.0, 1.0), (1.0, -0.1143, -0.34), (1.0, -0.1143, -0.1143), (-1.0, -0.1143, -0.34), (1.0, -0.1143, 0.62), (-1.0, -0.1143, 0.62), (1.0, -0.4571, -0.34), (-1.0, -0.4571, -0.34), (1.0, -0.4571, 0.62), (1.0, -0.4571, 0.1973), (-1.0, -0.4571, 0.62), (1.0, 0.4571, -0.34), (-1.0, 0.4571, -0.34), (1.0, 0.4571, 0.62), (-1.0, 0.4571, 0.62), (1.0, 0.1143, -0.34), (1.0, 0.1697, -0.34), (-1.0, 0.1143, -0.34), (1.0, 0.1143, 0.62), (-1.0, 0.1143, 0.62), (1.0, 0.1143, -0.296)], [], [(0, 1, 17, 14, 10, 2), (2, 3, 7, 6), (6, 23, 22, 27, 9, 8, 13, 16, 5, 4), (4, 5, 1, 0), (2, 6, 4, 0), (7, 3, 1, 5), (12, 11, 15, 17), (5, 16, 15, 11, 9, 27, 25, 20, 18, 23, 6, 7), (2, 10, 12, 26, 24, 19), (10, 8, 9, 11, 12), (13, 14, 17, 15, 16), (8, 10, 14, 13), (21, 20, 25, 26), (19, 18, 20, 21), (19, 21, 26, 12, 17, 1, 3, 2), (22, 24, 26, 25, 27), (18, 19, 24, 22, 23)])
me_cube_057.materials.append(mat_murintup_003)
me_cube_057.use_remesh_preserve_volume = False
me_cube_057.use_remesh_preserve_attributes = False
me_cube_057.use_mirror_vertex_groups = False
me_cube_057.update()
me_cube_060 = bpy.data.meshes.new('Cube.060')
me_cube_060.from_pydata([(-1.0, -1.0, -1.0), (-1.0, -1.0, 1.0), (-1.0, 1.0, -1.0), (-1.0, 1.0, 1.0), (1.0, -1.0, -1.0), (1.0, -1.0, 1.0), (1.0, 1.0, -1.0), (1.0, 1.0, 1.0)], [], [(0, 1, 3, 2), (2, 3, 7, 6), (6, 7, 5, 4), (4, 5, 1, 0), (2, 6, 4, 0), (7, 3, 1, 5)])
me_cube_060.materials.append(mat_bois_025)
me_cube_060.use_remesh_preserve_volume = False
me_cube_060.use_remesh_preserve_attributes = False
me_cube_060.use_mirror_vertex_groups = False
me_cube_060.update()
me_cube_061 = bpy.data.meshes.new('Cube.061')
me_cube_061.from_pydata([(-1.0, -1.0, -1.0), (-1.0, -1.0, 1.0), (-1.0, 1.0, -1.0), (-1.0, 1.0, 1.0), (1.0, -1.0, -1.0), (1.0, -1.0, 1.0), (1.0, 1.0, -1.0), (1.0, 1.0, 1.0)], [], [(0, 1, 3, 2), (2, 3, 7, 6), (6, 7, 5, 4), (4, 5, 1, 0), (2, 6, 4, 0), (7, 3, 1, 5)])
me_cube_061.materials.append(mat_bois_026)
me_cube_061.use_remesh_preserve_volume = False
me_cube_061.use_remesh_preserve_attributes = False
me_cube_061.use_mirror_vertex_groups = False
me_cube_061.update()
me_cube_062 = bpy.data.meshes.new('Cube.062')
me_cube_062.from_pydata([(-2.0, -1.0, -1.0), (-1.0, -1.0, 1.0), (-2.0, 1.0, -1.0), (-1.0, 1.0, 1.0), (1.0, -1.0, -1.0), (1.0, -1.0, 1.0), (1.0, 1.0, -1.0), (1.0, 1.0, 1.0), (-2.0, -1.0, 1.0), (-1.0, -1.0, 3.0), (-2.0, 1.0, 1.0), (-1.0, 1.0, 3.0), (1.0, -1.0, 1.0), (1.0, -1.0, 3.0), (1.0, 1.0, 1.0), (1.0, 1.0, 3.0), (-2.0, -1.0, 3.0), (-1.0, -1.0, 5.0), (-2.0, 1.0, 3.0), (-1.0, 1.0, 5.0), (1.0, -1.0, 3.0), (1.0, -1.0, 5.0), (1.0, 1.0, 3.0), (1.0, 1.0, 5.0), (-2.0, -1.0, 5.0), (-1.0, -1.0, 7.0), (-2.0, 1.0, 5.0), (-1.0, 1.0, 7.0), (1.0, -1.0, 5.0), (1.0, -1.0, 7.0), (1.0, 1.0, 5.0), (1.0, 1.0, 7.0), (-2.0, -1.0, 7.0), (-1.0, -1.0, 9.0), (-2.0, 1.0, 7.0), (-1.0, 1.0, 9.0), (1.0, -1.0, 7.0), (1.0, -1.0, 9.0), (1.0, 1.0, 7.0), (1.0, 1.0, 9.0), (-2.0, -1.0, 9.0), (-1.0, -1.0, 11.0), (-2.0, 1.0, 9.0), (-1.0, 1.0, 11.0), (1.0, -1.0, 9.0), (1.0, -1.0, 11.0), (1.0, 1.0, 9.0), (1.0, 1.0, 11.0), (-2.0, -1.0, 11.0), (-1.0, -1.0, 13.0), (-2.0, 1.0, 11.0), (-1.0, 1.0, 13.0), (1.0, -1.0, 11.0), (1.0, -1.0, 13.0), (1.0, 1.0, 11.0), (1.0, 1.0, 13.0), (-2.0, -1.0, 13.0), (-1.0, -1.0, 15.0), (-2.0, 1.0, 13.0), (-1.0, 1.0, 15.0), (1.0, -1.0, 13.0), (1.0, -1.0, 15.0), (1.0, 1.0, 13.0), (1.0, 1.0, 15.0)], [], [(0, 1, 3, 2), (2, 3, 7, 6), (6, 7, 5, 4), (4, 5, 1, 0), (2, 6, 4, 0), (7, 3, 1, 5), (8, 9, 11, 10), (10, 11, 15, 14), (14, 15, 13, 12), (12, 13, 9, 8), (10, 14, 12, 8), (15, 11, 9, 13), (16, 17, 19, 18), (18, 19, 23, 22), (22, 23, 21, 20), (20, 21, 17, 16), (18, 22, 20, 16), (23, 19, 17, 21), (24, 25, 27, 26), (26, 27, 31, 30), (30, 31, 29, 28), (28, 29, 25, 24), (26, 30, 28, 24), (31, 27, 25, 29), (32, 33, 35, 34), (34, 35, 39, 38), (38, 39, 37, 36), (36, 37, 33, 32), (34, 38, 36, 32), (39, 35, 33, 37), (40, 41, 43, 42), (42, 43, 47, 46), (46, 47, 45, 44), (44, 45, 41, 40), (42, 46, 44, 40), (47, 43, 41, 45), (48, 49, 51, 50), (50, 51, 55, 54), (54, 55, 53, 52), (52, 53, 49, 48), (50, 54, 52, 48), (55, 51, 49, 53), (56, 57, 59, 58), (58, 59, 63, 62), (62, 63, 61, 60), (60, 61, 57, 56), (58, 62, 60, 56), (63, 59, 57, 61)])
me_cube_062.materials.append(mat_murext_008)
me_cube_062.use_remesh_preserve_volume = False
me_cube_062.use_remesh_preserve_attributes = False
me_cube_062.use_mirror_vertex_groups = False
me_cube_062.update()
me_cube_063 = bpy.data.meshes.new('Cube.063')
me_cube_063.from_pydata([(-2.0, -1.0, -1.0), (-1.0, -1.0, 1.0), (-2.0, 1.0, -1.0), (-1.0, 1.0, 1.0), (1.0, -1.0, -1.0), (1.0, -1.0, 1.0), (1.0, 1.0, -1.0), (1.0, 1.0, 1.0), (-2.0, -1.0, 1.0), (-1.0, -1.0, 3.0), (-2.0, 1.0, 1.0), (-1.0, 1.0, 3.0), (1.0, -1.0, 1.0), (1.0, -1.0, 3.0), (1.0, 1.0, 1.0), (1.0, 1.0, 3.0), (-2.0, -1.0, 3.0), (-1.0, -1.0, 5.0), (-2.0, 1.0, 3.0), (-1.0, 1.0, 5.0), (1.0, -1.0, 3.0), (1.0, -1.0, 5.0), (1.0, 1.0, 3.0), (1.0, 1.0, 5.0), (-2.0, -1.0, 5.0), (-1.0, -1.0, 7.0), (-2.0, 1.0, 5.0), (-1.0, 1.0, 7.0), (1.0, -1.0, 5.0), (1.0, -1.0, 7.0), (1.0, 1.0, 5.0), (1.0, 1.0, 7.0), (-2.0, -1.0, 7.0), (-1.0, -1.0, 9.0), (-2.0, 1.0, 7.0), (-1.0, 1.0, 9.0), (1.0, -1.0, 7.0), (1.0, -1.0, 9.0), (1.0, 1.0, 7.0), (1.0, 1.0, 9.0), (-2.0, -1.0, 9.0), (-1.0, -1.0, 11.0), (-2.0, 1.0, 9.0), (-1.0, 1.0, 11.0), (1.0, -1.0, 9.0), (1.0, -1.0, 11.0), (1.0, 1.0, 9.0), (1.0, 1.0, 11.0), (-2.0, -1.0, 11.0), (-1.0, -1.0, 13.0), (-2.0, 1.0, 11.0), (-1.0, 1.0, 13.0), (1.0, -1.0, 11.0), (1.0, -1.0, 13.0), (1.0, 1.0, 11.0), (1.0, 1.0, 13.0), (-2.0, -1.0, 13.0), (-1.0, -1.0, 15.0), (-2.0, 1.0, 13.0), (-1.0, 1.0, 15.0), (1.0, -1.0, 13.0), (1.0, -1.0, 15.0), (1.0, 1.0, 13.0), (1.0, 1.0, 15.0)], [], [(0, 1, 3, 2), (2, 3, 7, 6), (6, 7, 5, 4), (4, 5, 1, 0), (2, 6, 4, 0), (7, 3, 1, 5), (8, 9, 11, 10), (10, 11, 15, 14), (14, 15, 13, 12), (12, 13, 9, 8), (10, 14, 12, 8), (15, 11, 9, 13), (16, 17, 19, 18), (18, 19, 23, 22), (22, 23, 21, 20), (20, 21, 17, 16), (18, 22, 20, 16), (23, 19, 17, 21), (24, 25, 27, 26), (26, 27, 31, 30), (30, 31, 29, 28), (28, 29, 25, 24), (26, 30, 28, 24), (31, 27, 25, 29), (32, 33, 35, 34), (34, 35, 39, 38), (38, 39, 37, 36), (36, 37, 33, 32), (34, 38, 36, 32), (39, 35, 33, 37), (40, 41, 43, 42), (42, 43, 47, 46), (46, 47, 45, 44), (44, 45, 41, 40), (42, 46, 44, 40), (47, 43, 41, 45), (48, 49, 51, 50), (50, 51, 55, 54), (54, 55, 53, 52), (52, 53, 49, 48), (50, 54, 52, 48), (55, 51, 49, 53), (56, 57, 59, 58), (58, 59, 63, 62), (62, 63, 61, 60), (60, 61, 57, 56), (58, 62, 60, 56), (63, 59, 57, 61)])
me_cube_063.materials.append(mat_murext)
me_cube_063.use_remesh_preserve_volume = False
me_cube_063.use_remesh_preserve_attributes = False
me_cube_063.use_mirror_vertex_groups = False
me_cube_063.update()
me_cube_065 = bpy.data.meshes.new('Cube.065')
me_cube_065.from_pydata([(-1.0, -1.0, -1.0), (-1.0, -1.0, 1.0), (-1.0, 1.0, -1.0), (-1.0, 1.0, 1.0), (1.0, -1.0, -1.0), (1.0, -1.0, 1.0), (1.0, 1.0, -1.0), (1.0, 1.0, 1.0)], [], [(0, 1, 3, 2), (2, 3, 7, 6), (6, 7, 5, 4), (4, 5, 1, 0), (2, 6, 4, 0), (7, 3, 1, 5)])
me_cube_065.materials.append(mat_bois_028)
me_cube_065.use_remesh_preserve_volume = False
me_cube_065.use_remesh_preserve_attributes = False
me_cube_065.use_mirror_vertex_groups = False
me_cube_065.update()
me_cube_067 = bpy.data.meshes.new('Cube.067')
me_cube_067.from_pydata([(-1.0, -1.0, -1.0), (-1.0, -1.0, 1.0), (-1.0, 1.0, -1.0), (-1.0, 1.0, 1.0), (1.0, -1.0, -1.0), (1.0, -1.0, 1.0), (1.0, 1.0, -1.0), (1.0, 1.0, 1.0)], [], [(0, 1, 3, 2), (2, 3, 7, 6), (6, 7, 5, 4), (4, 5, 1, 0), (2, 6, 4, 0), (7, 3, 1, 5)])
me_cube_067.materials.append(mat_bois_030)
me_cube_067.use_remesh_preserve_volume = False
me_cube_067.use_remesh_preserve_attributes = False
me_cube_067.use_mirror_vertex_groups = False
me_cube_067.update()
me_cube_068 = bpy.data.meshes.new('Cube.068')
me_cube_068.from_pydata([(-1.0, -1.0, -0.1), (-1.0, -1.0, 1.0), (-1.0, 1.0, -0.1), (-1.0, 1.0, 1.0), (1.0, -1.0, -0.1), (1.0, -1.0, 1.0), (1.0, 1.0, -0.1), (1.0, 1.0, 1.0)], [], [(0, 1, 3, 2), (2, 3, 7, 6), (6, 7, 5, 4), (4, 5, 1, 0), (2, 6, 4, 0), (7, 3, 1, 5)])
me_cube_068.materials.append(mat_murinthaut_002)
me_cube_068.use_remesh_preserve_volume = False
me_cube_068.use_remesh_preserve_attributes = False
me_cube_068.use_mirror_vertex_groups = False
me_cube_068.update()
me_cube_069 = bpy.data.meshes.new('Cube.069')
me_cube_069.from_pydata([(-1.0, -1.0, -1.0), (-1.0, -1.0, -0.1), (-1.0, 1.0, -1.0), (-1.0, 1.0, -0.1), (1.0, -1.0, -1.0), (1.0, -1.0, -0.1), (1.0, 1.0, -1.0), (1.0, 1.0, -0.1)], [], [(0, 1, 3, 2), (2, 3, 7, 6), (6, 7, 5, 4), (4, 5, 1, 0), (2, 6, 4, 0), (7, 3, 1, 5)])
me_cube_069.materials.append(mat_murintdown_002)
me_cube_069.use_remesh_preserve_volume = False
me_cube_069.use_remesh_preserve_attributes = False
me_cube_069.use_mirror_vertex_groups = False
me_cube_069.update()
me_cube_001 = bpy.data.meshes.new('Cube.001')
me_cube_001.from_pydata([(-1.0, -1.0, -1.0), (-1.0, -1.0, 1.0), (-1.0, 1.0, -1.0), (-1.0, 1.0, 1.0), (1.0, -1.0, -1.0), (1.0, -1.0, 1.0), (1.0, 1.0, -1.0), (1.0, 1.0, 1.0)], [], [(0, 1, 3, 2), (2, 3, 7, 6), (6, 7, 5, 4), (4, 5, 1, 0), (2, 6, 4, 0), (7, 3, 1, 5)])
me_cube_001.materials.append(mat_bois_001)
me_cube_001.use_remesh_preserve_volume = False
me_cube_001.use_remesh_preserve_attributes = False
me_cube_001.use_mirror_vertex_groups = False
me_cube_001.update()

# ---- objects
ob_lamp = bpy.data.objects.new('Lamp', light_lamp)
ob_camera = bpy.data.objects.new('Camera', cam_camera)
ob_cube = bpy.data.objects.new('Cube', me_cube)
ob_cube_003 = bpy.data.objects.new('Cube.003', me_cube_005)
ob_cube_004 = bpy.data.objects.new('Cube.004', me_cube_006)
ob_cube_001 = bpy.data.objects.new('Cube.001', me_cube_009)
ob_cube_009 = bpy.data.objects.new('Cube.009', me_cube_014)
ob_cube_010 = bpy.data.objects.new('Cube.010', me_cube_015)
ob_cube_011 = bpy.data.objects.new('Cube.011', me_cube_016)
ob_cube_012 = bpy.data.objects.new('Cube.012', me_cube_017)
ob_cube_013 = bpy.data.objects.new('Cube.013', me_cube_018)
ob_cube_014 = bpy.data.objects.new('Cube.014', me_cube_019)
ob_cube_015 = bpy.data.objects.new('Cube.015', me_cube_020)
ob_cube_017 = bpy.data.objects.new('Cube.017', me_cube_024)
ob_cube_018 = bpy.data.objects.new('Cube.018', me_cube_025)
ob_cube_019 = bpy.data.objects.new('Cube.019', me_cube_026)
ob_cube_020 = bpy.data.objects.new('Cube.020', me_cube_027)
ob_cube_022 = bpy.data.objects.new('Cube.022', me_cube_029)
ob_cube_023 = bpy.data.objects.new('Cube.023', me_cube_030)
ob_cube_028 = bpy.data.objects.new('Cube.028', me_cube_035)
ob_cube_027 = bpy.data.objects.new('Cube.027', me_cube_034)
ob_cube_026 = bpy.data.objects.new('Cube.026', me_cube_033)
ob_cube_025 = bpy.data.objects.new('Cube.025', me_cube_032)
ob_cube_024 = bpy.data.objects.new('Cube.024', me_cube_031)
ob_cube_021 = bpy.data.objects.new('Cube.021', me_cube_037)
ob_cube_029 = bpy.data.objects.new('Cube.029', me_cube_038)
ob_cube_008 = bpy.data.objects.new('Cube.008', me_cube_021)
ob_cube_006 = bpy.data.objects.new('Cube.006', me_cube_008)
ob_cube_005 = bpy.data.objects.new('Cube.005', me_cube_007)
ob_cube_016 = bpy.data.objects.new('Cube.016', me_cube_023)
ob_cube_030 = bpy.data.objects.new('Cube.030', me_cube_039)
ob_cube_031 = bpy.data.objects.new('Cube.031', me_cube_040)
ob_cube_032 = bpy.data.objects.new('Cube.032', me_cube_041)
ob_cube_033 = bpy.data.objects.new('Cube.033', me_cube_042)
ob_cube_034 = bpy.data.objects.new('Cube.034', me_cube_043)
ob_cube_035 = bpy.data.objects.new('Cube.035', me_cube_044)
ob_cube_036 = bpy.data.objects.new('Cube.036', me_cube_045)
ob_cube_002 = bpy.data.objects.new('Cube.002', me_cube_010)
ob_cube_007 = bpy.data.objects.new('Cube.007', me_cube_022)
ob_cube_040 = bpy.data.objects.new('Cube.040', me_cube_051)
ob_cube_039 = bpy.data.objects.new('Cube.039', me_cube_050)
ob_cube_038 = bpy.data.objects.new('Cube.038', me_cube_049)
ob_cube_037 = bpy.data.objects.new('Cube.037', me_cube_048)
ob_cube_041 = bpy.data.objects.new('Cube.041', me_cube_052)
ob_cube_042 = bpy.data.objects.new('Cube.042', me_cube_053)
ob_cube_044 = bpy.data.objects.new('Cube.044', me_cube_055)
ob_cube_043 = bpy.data.objects.new('Cube.043', me_cube_054)
ob_cube_045 = bpy.data.objects.new('Cube.045', me_cube_056)
ob_cube_047 = bpy.data.objects.new('Cube.047', me_cube_058)
ob_cube_046 = bpy.data.objects.new('Cube.046', me_cube_057)
ob_cube_048 = bpy.data.objects.new('Cube.048', me_cube_060)
ob_cube_049 = bpy.data.objects.new('Cube.049', me_cube_061)
ob_cube_050 = bpy.data.objects.new('Cube.050', me_cube_062)
ob_cube_051 = bpy.data.objects.new('Cube.051', me_cube_063)
ob_cube_052 = bpy.data.objects.new('Cube.052', me_cube_065)
ob_cube_053 = bpy.data.objects.new('Cube.053', me_cube_067)
ob_cube_054 = bpy.data.objects.new('Cube.054', me_cube_068)
ob_cube_055 = bpy.data.objects.new('Cube.055', me_cube_069)
ob_cube_056 = bpy.data.objects.new('Cube.056', me_cube_001)

# ---- transforms, parenting, visibility, modifiers, constraints
ob_lamp.location = (4.076, 1.005, 5.904)
ob_lamp.rotation_euler = (0.6503, 0.05522, 1.866)
ob_lamp.lock_rotations_4d = False
ob_lamp.empty_display_type = 'ARROWS'
ob_lamp.color = (0.0, 0.0, 0.0, 0.0)
ob_lamp.lineart.crease_threshold = 0.0
ob_camera.location = (7.481, -6.508, 5.344)
ob_camera.rotation_euler = (1.109, 0.0, 0.8149)
ob_camera.lock_rotations_4d = False
ob_camera.empty_display_type = 'ARROWS'
ob_camera.color = (0.0, 0.0, 0.0, 0.0)
ob_camera.display_type = 'WIRE'
ob_camera.lineart.crease_threshold = 0.0
ob_cube.location = (0.0, 0.0, 0.0625)
ob_cube.scale = (5.0, 5.0, 0.0625)
ob_cube.lineart.crease_threshold = 0.0
ob_cube_003.location = (1.625, -5.0, 2.75)
ob_cube_003.rotation_euler = (0.0, 0.0, 1.571)
ob_cube_003.scale = (0.25, 3.5, 0.25)
ob_cube_003.lineart.crease_threshold = 0.0
ob_cube_004.location = (-3.325, -3.42, 0.22)
ob_cube_004.rotation_euler = (0.0, 0.0, 0.7854)
ob_cube_004.scale = (0.05, 1.945, 0.1)
ob_cube_004.lineart.crease_threshold = 0.0
ob_cube_001.location = (-10.94, 1.5, 0.1562)
ob_cube_001.scale = (0.0625, 3.5, 0.1562)
ob_cube_001.lineart.crease_threshold = 0.0
ob_cube_009.location = (-10.94, 1.5, 0.4688)
ob_cube_009.scale = (0.0625, 3.5, 0.1562)
ob_cube_009.lineart.crease_threshold = 0.0
ob_cube_010.location = (-10.94, 1.5, 0.7812)
ob_cube_010.scale = (0.0625, 3.5, 0.1562)
ob_cube_010.lineart.crease_threshold = 0.0
ob_cube_011.location = (-10.94, 1.5, 1.094)
ob_cube_011.scale = (0.0625, 3.5, 0.1562)
ob_cube_011.lineart.crease_threshold = 0.0
ob_cube_012.location = (-10.94, 1.5, 1.406)
ob_cube_012.scale = (0.0625, 3.5, 0.1562)
ob_cube_012.lineart.crease_threshold = 0.0
ob_cube_013.location = (-10.94, 1.5, 1.719)
ob_cube_013.scale = (0.0625, 3.5, 0.1562)
ob_cube_013.lineart.crease_threshold = 0.0
ob_cube_014.location = (-10.94, 1.5, 2.031)
ob_cube_014.scale = (0.0625, 3.5, 0.1562)
ob_cube_014.lineart.crease_threshold = 0.0
ob_cube_015.location = (-10.94, 1.5, 2.344)
ob_cube_015.scale = (0.0625, 3.5, 0.1562)
ob_cube_015.lineart.crease_threshold = 0.0
ob_cube_017.location = (-13.75, 0.5, 2.1)
ob_cube_017.scale = (0.05, 0.75, 0.1)
ob_cube_017.lineart.crease_threshold = 0.0
ob_cube_018.location = (-13.75, 0.5, 0.75)
ob_cube_018.scale = (0.115, 0.75, 0.1)
ob_cube_018.lineart.crease_threshold = 0.0
ob_cube_019.location = (-13.75, 1.1, 1.425)
ob_cube_019.rotation_euler = (1.571, 0.0, 0.0)
ob_cube_019.scale = (0.05, 0.75, 0.1)
ob_cube_019.lineart.crease_threshold = 0.0
ob_cube_020.location = (-13.75, -0.1, 1.425)
ob_cube_020.rotation_euler = (1.571, 0.0, 0.0)
ob_cube_020.scale = (0.05, 0.75, 0.1)
ob_cube_020.lineart.crease_threshold = 0.0
ob_cube_022.location = (-4.9, 2.5, 0.75)
ob_cube_022.scale = (0.25, 0.75, 0.1)
ob_cube_022.lineart.crease_threshold = 0.0
ob_cube_023.location = (-4.9, 0.5, 0.75)
ob_cube_023.scale = (0.25, 0.75, 0.1)
ob_cube_023.lineart.crease_threshold = 0.0
ob_cube_028.location = (-4.75, 8.5, 0.22)
ob_cube_028.scale = (0.05, 3.5, 0.1)
ob_cube_028.lineart.crease_threshold = 0.0
ob_cube_027.location = (-4.75, 8.5, 1.1)
ob_cube_027.scale = (0.05, 3.5, 0.1)
ob_cube_027.lineart.crease_threshold = 0.0
ob_cube_026.location = (-4.812, 8.5, 1.25)
ob_cube_026.scale = (0.0625, 3.5, 1.25)
ob_cube_026.lineart.crease_threshold = 0.0
ob_cube_025.location = (-4.938, 8.5, 0.1562)
ob_cube_025.scale = (0.0625, 3.5, 0.1562)
ob_cube_025.lineart.crease_threshold = 0.0
ob_cube_024.location = (-4.812, 8.5, 1.25)
ob_cube_024.scale = (0.0625, 3.5, 1.25)
ob_cube_024.lineart.crease_threshold = 0.0
ob_cube_021.location = (-14.66, 0.5, 1.425)
ob_cube_021.rotation_euler = (1.571, 0.0, 0.0)
ob_cube_021.scale = (0.75, 0.6, 0.6)
ob_cube_021.lineart.crease_threshold = 0.0
ob_cube_029.location = (-12.66, 2.5, 1.425)
ob_cube_029.rotation_euler = (1.571, 0.0, 0.0)
ob_cube_029.scale = (0.75, 0.6, 0.6)
ob_cube_029.lineart.crease_threshold = 0.0
ob_cube_008.location = (-4.938, 1.5, 0.1562)
ob_cube_008.scale = (0.0625, 3.5, 0.1562)
ob_cube_008.lineart.crease_threshold = 0.0
ob_cube_006.location = (-4.812, 1.5, 1.25)
ob_cube_006.scale = (0.0625, 3.5, 1.25)
ob_cube_006.lineart.crease_threshold = 0.0
ob_cube_005.location = (-4.75, 1.5, 1.1)
ob_cube_005.scale = (0.05, 3.5, 0.1)
ob_cube_005.lineart.crease_threshold = 0.0
ob_cube_016.location = (-4.812, 1.5, 1.25)
ob_cube_016.scale = (0.0625, 3.5, 1.25)
ob_cube_016.lineart.crease_threshold = 0.0
ob_cube_030.location = (-4.875, 5.0, 2.75)
ob_cube_030.scale = (0.25, 0.25, 2.75)
ob_cube_030.lineart.crease_threshold = 0.0
ob_cube_031.location = (-4.875, 8.5, 2.75)
ob_cube_031.scale = (0.25, 3.5, 0.25)
ob_cube_031.lineart.crease_threshold = 0.0
ob_cube_032.location = (-4.875, -2.0, 2.75)
ob_cube_032.scale = (0.25, 0.25, 2.75)
ob_cube_032.lineart.crease_threshold = 0.0
ob_cube_033.location = (-1.875, -5.0, 2.75)
ob_cube_033.scale = (0.25, 0.25, 2.75)
ob_cube_033.lineart.crease_threshold = 0.0
ob_cube_034.location = (5.125, -5.0, 2.75)
ob_cube_034.scale = (0.25, 0.25, 2.75)
ob_cube_034.lineart.crease_threshold = 0.0
ob_cube_035.location = (-4.9, 0.5, 3.75)
ob_cube_035.scale = (0.25, 0.75, 0.1)
ob_cube_035.lineart.crease_threshold = 0.0
ob_cube_036.location = (-4.9, 2.5, 3.75)
ob_cube_036.scale = (0.25, 0.75, 0.1)
ob_cube_036.lineart.crease_threshold = 0.0
ob_cube_002.location = (-4.812, 1.5, 4.25)
ob_cube_002.scale = (0.0625, 3.5, 1.25)
ob_cube_002.lineart.crease_threshold = 0.0
ob_cube_007.location = (-4.938, 1.5, 3.156)
ob_cube_007.scale = (0.0625, 3.5, 0.1562)
ob_cube_007.lineart.crease_threshold = 0.0
ob_cube_040.location = (-4.812, 8.5, 4.25)
ob_cube_040.scale = (0.0625, 3.5, 1.25)
ob_cube_040.lineart.crease_threshold = 0.0
ob_cube_039.location = (-4.938, 8.5, 3.156)
ob_cube_039.scale = (0.0625, 3.5, 0.1562)
ob_cube_039.lineart.crease_threshold = 0.0
ob_cube_038.location = (-4.9, 7.5, 3.75)
ob_cube_038.scale = (0.25, 0.75, 0.1)
ob_cube_038.lineart.crease_threshold = 0.0
ob_cube_037.location = (-4.9, 9.5, 3.75)
ob_cube_037.scale = (0.25, 0.75, 0.1)
ob_cube_037.lineart.crease_threshold = 0.0
ob_cube_041.location = (-4.875, 12.0, 2.75)
ob_cube_041.scale = (0.25, 0.25, 2.75)
ob_cube_041.lineart.crease_threshold = 0.0
ob_cube_042.location = (-4.875, 1.5, 2.75)
ob_cube_042.scale = (0.25, 3.5, 0.25)
ob_cube_042.lineart.crease_threshold = 0.0
ob_cube_044.location = (1.625, -4.938, 4.25)
ob_cube_044.rotation_euler = (0.0, 0.0, -1.571)
ob_cube_044.scale = (0.0625, 3.5, 1.25)
ob_cube_044.lineart.crease_threshold = 0.0
ob_cube_043.location = (1.625, -5.062, 3.156)
ob_cube_043.rotation_euler = (0.0, 0.0, 1.571)
ob_cube_043.scale = (0.0625, 3.5, 0.1562)
ob_cube_043.lineart.crease_threshold = 0.0
ob_cube_045.location = (-3.5, -3.5, 2.75)
ob_cube_045.rotation_euler = (0.0, 0.0, 0.7854)
ob_cube_045.scale = (0.25, 2.32, 0.25)
ob_cube_045.lineart.crease_threshold = 0.0
ob_cube_047.location = (1.625, -5.062, 0.1562)
ob_cube_047.rotation_euler = (0.0, 0.0, 1.571)
ob_cube_047.scale = (0.0625, 3.5, 0.1562)
ob_cube_047.lineart.crease_threshold = 0.0
ob_cube_046.location = (1.625, -4.938, 1.25)
ob_cube_046.rotation_euler = (0.0, 0.0, -1.571)
ob_cube_046.scale = (0.0625, 3.5, 1.25)
ob_cube_046.lineart.crease_threshold = 0.0
ob_cube_048.location = (8.625, -5.0, 2.75)
ob_cube_048.rotation_euler = (0.0, 0.0, 1.571)
ob_cube_048.scale = (0.25, 3.5, 0.25)
ob_cube_048.lineart.crease_threshold = 0.0
ob_cube_049.location = (12.12, -5.0, 2.75)
ob_cube_049.scale = (0.25, 0.25, 2.75)
ob_cube_049.lineart.crease_threshold = 0.0
ob_cube_050.location = (-3.5, -3.5, 0.1562)
ob_cube_050.rotation_euler = (0.0, 0.0, 0.7854)
ob_cube_050.scale = (0.0625, 2.13, 0.1562)
ob_cube_050.lineart.crease_threshold = 0.0
ob_cube_051.location = (-3.5, -3.5, 3.156)
ob_cube_051.rotation_euler = (0.0, 0.0, 0.7854)
ob_cube_051.scale = (0.0625, 2.13, 0.1562)
ob_cube_051.lineart.crease_threshold = 0.0
ob_cube_052.location = (-3.325, -3.42, 1.1)
ob_cube_052.rotation_euler = (0.0, 0.0, 0.7854)
ob_cube_052.scale = (0.05, 1.945, 0.1)
ob_cube_052.lineart.crease_threshold = 0.0
ob_cube_053.location = (-4.75, 1.5, 0.22)
ob_cube_053.scale = (0.05, 3.5, 0.1)
ob_cube_053.lineart.crease_threshold = 0.0
ob_cube_054.location = (-3.359, -3.447, 1.25)
ob_cube_054.rotation_euler = (0.0, 0.0, 0.7854)
ob_cube_054.scale = (0.0625, 2.13, 1.25)
ob_cube_054.lineart.crease_threshold = 0.0
ob_cube_055.location = (-3.359, -3.447, 1.25)
ob_cube_055.rotation_euler = (0.0, 0.0, 0.7854)
ob_cube_055.scale = (0.0625, 2.13, 1.25)
ob_cube_055.lineart.crease_threshold = 0.0
ob_cube_056.location = (1.5, -4.875, 0.22)
ob_cube_056.rotation_euler = (0.0, 0.0, -1.571)
ob_cube_056.scale = (0.05, 3.5, 0.1)
ob_cube_056.lineart.crease_threshold = 0.0

# ---- collection membership
col_collection_1.objects.link(ob_lamp)
col_collection_1.objects.link(ob_camera)
col_collection_1.objects.link(ob_cube)
col_collection_1.objects.link(ob_cube_003)
col_collection_1.objects.link(ob_cube_004)
col_collection_1.objects.link(ob_cube_001)
col_collection_1.objects.link(ob_cube_009)
col_collection_1.objects.link(ob_cube_010)
col_collection_1.objects.link(ob_cube_011)
col_collection_1.objects.link(ob_cube_012)
col_collection_1.objects.link(ob_cube_013)
col_collection_1.objects.link(ob_cube_014)
col_collection_1.objects.link(ob_cube_015)
col_collection_1.objects.link(ob_cube_017)
col_collection_1.objects.link(ob_cube_018)
col_collection_1.objects.link(ob_cube_019)
col_collection_1.objects.link(ob_cube_020)
col_collection_1.objects.link(ob_cube_022)
col_collection_1.objects.link(ob_cube_023)
col_collection_1.objects.link(ob_cube_028)
col_collection_1.objects.link(ob_cube_027)
col_collection_1.objects.link(ob_cube_026)
col_collection_1.objects.link(ob_cube_025)
col_collection_1.objects.link(ob_cube_024)
col_collection_1.objects.link(ob_cube_021)
col_collection_1.objects.link(ob_cube_029)
col_collection_1.objects.link(ob_cube_008)
col_collection_1.objects.link(ob_cube_006)
col_collection_1.objects.link(ob_cube_005)
col_collection_1.objects.link(ob_cube_016)
col_collection_1.objects.link(ob_cube_030)
col_collection_1.objects.link(ob_cube_031)
col_collection_1.objects.link(ob_cube_032)
col_collection_1.objects.link(ob_cube_033)
col_collection_1.objects.link(ob_cube_034)
col_collection_1.objects.link(ob_cube_035)
col_collection_1.objects.link(ob_cube_036)
col_collection_1.objects.link(ob_cube_002)
col_collection_1.objects.link(ob_cube_007)
col_collection_1.objects.link(ob_cube_040)
col_collection_1.objects.link(ob_cube_039)
col_collection_1.objects.link(ob_cube_038)
col_collection_1.objects.link(ob_cube_037)
col_collection_1.objects.link(ob_cube_041)
col_collection_1.objects.link(ob_cube_042)
col_collection_1.objects.link(ob_cube_044)
col_collection_1.objects.link(ob_cube_043)
col_collection_1.objects.link(ob_cube_045)
col_collection_1.objects.link(ob_cube_047)
col_collection_1.objects.link(ob_cube_046)
col_collection_1.objects.link(ob_cube_048)
col_collection_1.objects.link(ob_cube_049)
col_collection_1.objects.link(ob_cube_050)
col_collection_1.objects.link(ob_cube_051)
col_collection_1.objects.link(ob_cube_052)
col_collection_1.objects.link(ob_cube_053)
col_collection_1.objects.link(ob_cube_054)
col_collection_1.objects.link(ob_cube_055)
col_collection_1.objects.link(ob_cube_056)

# ---- scene / render settings (as saved in the file)
scene.camera = ob_camera
scene.frame_start = 1; scene.frame_end = 250; scene.frame_set(1)
scene.render.engine = 'BLENDER_EEVEE_NEXT'
scene.render.resolution_percentage = 50
scene.render.dither_intensity = 0.0
scene.cycles.use_denoising = False
scene.cycles.samples = 128
scene.cycles.sampling_pattern = 'TABULATED_SOBOL'
scene.cycles.use_adaptive_sampling = False
scene.cycles.use_light_tree = False
scene.cycles.blur_glossy = 0.0
scene.cycles.sample_clamp_indirect = 0.0
scene.view_settings.view_transform = 'Standard'
bpy.context.view_layer.update()
